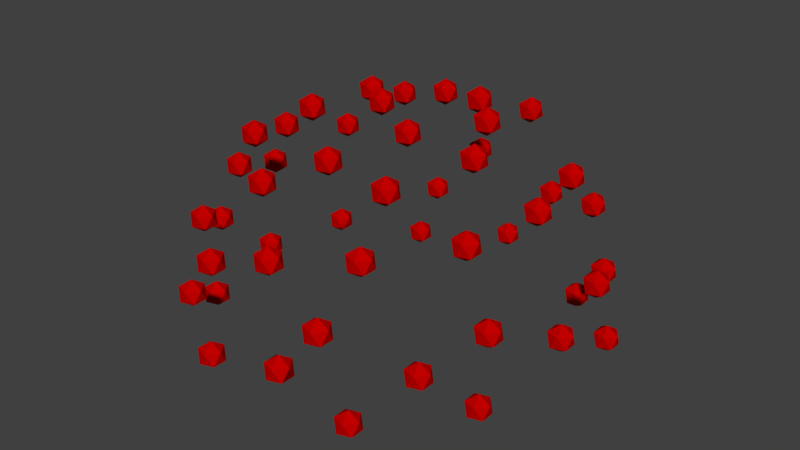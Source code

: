 # Source: ATreeNew6_fruits.blend  (saved by Blender 2.78.0; exported with 4.5.12 LTS)
import bpy
from mathutils import Matrix  # noqa: F401  (used for matrix-valued properties, if any)

bpy.ops.wm.read_factory_settings(use_empty=True)
scene = bpy.context.scene
scene.name = 'Scene'

# ---- collections
col_collection_1 = bpy.data.collections.new('Collection 1'); scene.collection.children.link(col_collection_1)

# ---- materials (node trees are filled in below, after node groups)
mat_cherry = bpy.data.materials.new('Cherry')
mat_cherry.alpha_threshold = 0.0
mat_cherry.use_transparent_shadow = False
mat_cherry.diffuse_color = (0.552, 0.0, 0.0, 1.0)
mat_cherry.roughness = 0.5
mat_cherry_001 = bpy.data.materials.new('Cherry.001')
mat_cherry_001.alpha_threshold = 0.0
mat_cherry_001.use_transparent_shadow = False
mat_cherry_001.diffuse_color = (0.552, 0.0, 0.0, 1.0)
mat_cherry_001.roughness = 0.5
mat_cherry_002 = bpy.data.materials.new('Cherry.002')
mat_cherry_002.alpha_threshold = 0.0
mat_cherry_002.use_transparent_shadow = False
mat_cherry_002.diffuse_color = (0.552, 0.0, 0.0, 1.0)
mat_cherry_002.roughness = 0.5
mat_cherry_003 = bpy.data.materials.new('Cherry.003')
mat_cherry_003.alpha_threshold = 0.0
mat_cherry_003.use_transparent_shadow = False
mat_cherry_003.diffuse_color = (0.552, 0.0, 0.0, 1.0)
mat_cherry_003.roughness = 0.5
mat_cherry_004 = bpy.data.materials.new('Cherry.004')
mat_cherry_004.alpha_threshold = 0.0
mat_cherry_004.use_transparent_shadow = False
mat_cherry_004.diffuse_color = (0.552, 0.0, 0.0, 1.0)
mat_cherry_004.roughness = 0.5
mat_cherry_005 = bpy.data.materials.new('Cherry.005')
mat_cherry_005.alpha_threshold = 0.0
mat_cherry_005.use_transparent_shadow = False
mat_cherry_005.diffuse_color = (0.552, 0.0, 0.0, 1.0)
mat_cherry_005.roughness = 0.5
mat_cherry_006 = bpy.data.materials.new('Cherry.006')
mat_cherry_006.alpha_threshold = 0.0
mat_cherry_006.use_transparent_shadow = False
mat_cherry_006.diffuse_color = (0.552, 0.0, 0.0, 1.0)
mat_cherry_006.roughness = 0.5
mat_cherry_007 = bpy.data.materials.new('Cherry.007')
mat_cherry_007.alpha_threshold = 0.0
mat_cherry_007.use_transparent_shadow = False
mat_cherry_007.diffuse_color = (0.552, 0.0, 0.0, 1.0)
mat_cherry_007.roughness = 0.5
mat_cherry_008 = bpy.data.materials.new('Cherry.008')
mat_cherry_008.alpha_threshold = 0.0
mat_cherry_008.use_transparent_shadow = False
mat_cherry_008.diffuse_color = (0.552, 0.0, 0.0, 1.0)
mat_cherry_008.roughness = 0.5
mat_cherry_009 = bpy.data.materials.new('Cherry.009')
mat_cherry_009.alpha_threshold = 0.0
mat_cherry_009.use_transparent_shadow = False
mat_cherry_009.diffuse_color = (0.552, 0.0, 0.0, 1.0)
mat_cherry_009.roughness = 0.5
mat_cherry_010 = bpy.data.materials.new('Cherry.010')
mat_cherry_010.alpha_threshold = 0.0
mat_cherry_010.use_transparent_shadow = False
mat_cherry_010.diffuse_color = (0.552, 0.0, 0.0, 1.0)
mat_cherry_010.roughness = 0.5
mat_cherry_011 = bpy.data.materials.new('Cherry.011')
mat_cherry_011.alpha_threshold = 0.0
mat_cherry_011.use_transparent_shadow = False
mat_cherry_011.diffuse_color = (0.552, 0.0, 0.0, 1.0)
mat_cherry_011.roughness = 0.5
mat_cherry_012 = bpy.data.materials.new('Cherry.012')
mat_cherry_012.alpha_threshold = 0.0
mat_cherry_012.use_transparent_shadow = False
mat_cherry_012.diffuse_color = (0.552, 0.0, 0.0, 1.0)
mat_cherry_012.roughness = 0.5
mat_cherry_013 = bpy.data.materials.new('Cherry.013')
mat_cherry_013.alpha_threshold = 0.0
mat_cherry_013.use_transparent_shadow = False
mat_cherry_013.diffuse_color = (0.552, 0.0, 0.0, 1.0)
mat_cherry_013.roughness = 0.5
mat_cherry_014 = bpy.data.materials.new('Cherry.014')
mat_cherry_014.alpha_threshold = 0.0
mat_cherry_014.use_transparent_shadow = False
mat_cherry_014.diffuse_color = (0.552, 0.0, 0.0, 1.0)
mat_cherry_014.roughness = 0.5
mat_cherry_015 = bpy.data.materials.new('Cherry.015')
mat_cherry_015.alpha_threshold = 0.0
mat_cherry_015.use_transparent_shadow = False
mat_cherry_015.diffuse_color = (0.552, 0.0, 0.0, 1.0)
mat_cherry_015.roughness = 0.5
mat_cherry_016 = bpy.data.materials.new('Cherry.016')
mat_cherry_016.alpha_threshold = 0.0
mat_cherry_016.use_transparent_shadow = False
mat_cherry_016.diffuse_color = (0.552, 0.0, 0.0, 1.0)
mat_cherry_016.roughness = 0.5
mat_cherry_017 = bpy.data.materials.new('Cherry.017')
mat_cherry_017.alpha_threshold = 0.0
mat_cherry_017.use_transparent_shadow = False
mat_cherry_017.diffuse_color = (0.552, 0.0, 0.0, 1.0)
mat_cherry_017.roughness = 0.5
mat_cherry_018 = bpy.data.materials.new('Cherry.018')
mat_cherry_018.alpha_threshold = 0.0
mat_cherry_018.use_transparent_shadow = False
mat_cherry_018.diffuse_color = (0.552, 0.0, 0.0, 1.0)
mat_cherry_018.roughness = 0.5
mat_cherry_019 = bpy.data.materials.new('Cherry.019')
mat_cherry_019.alpha_threshold = 0.0
mat_cherry_019.use_transparent_shadow = False
mat_cherry_019.diffuse_color = (0.552, 0.0, 0.0, 1.0)
mat_cherry_019.roughness = 0.5
mat_cherry_020 = bpy.data.materials.new('Cherry.020')
mat_cherry_020.alpha_threshold = 0.0
mat_cherry_020.use_transparent_shadow = False
mat_cherry_020.diffuse_color = (0.552, 0.0, 0.0, 1.0)
mat_cherry_020.roughness = 0.5
mat_cherry_021 = bpy.data.materials.new('Cherry.021')
mat_cherry_021.alpha_threshold = 0.0
mat_cherry_021.use_transparent_shadow = False
mat_cherry_021.diffuse_color = (0.552, 0.0, 0.0, 1.0)
mat_cherry_021.roughness = 0.5
mat_cherry_022 = bpy.data.materials.new('Cherry.022')
mat_cherry_022.alpha_threshold = 0.0
mat_cherry_022.use_transparent_shadow = False
mat_cherry_022.diffuse_color = (0.552, 0.0, 0.0, 1.0)
mat_cherry_022.roughness = 0.5
mat_cherry_023 = bpy.data.materials.new('Cherry.023')
mat_cherry_023.alpha_threshold = 0.0
mat_cherry_023.use_transparent_shadow = False
mat_cherry_023.diffuse_color = (0.552, 0.0, 0.0, 1.0)
mat_cherry_023.roughness = 0.5
mat_cherry_024 = bpy.data.materials.new('Cherry.024')
mat_cherry_024.alpha_threshold = 0.0
mat_cherry_024.use_transparent_shadow = False
mat_cherry_024.diffuse_color = (0.552, 0.0, 0.0, 1.0)
mat_cherry_024.roughness = 0.5
mat_cherry_025 = bpy.data.materials.new('Cherry.025')
mat_cherry_025.alpha_threshold = 0.0
mat_cherry_025.use_transparent_shadow = False
mat_cherry_025.diffuse_color = (0.552, 0.0, 0.0, 1.0)
mat_cherry_025.roughness = 0.5
mat_cherry_026 = bpy.data.materials.new('Cherry.026')
mat_cherry_026.alpha_threshold = 0.0
mat_cherry_026.use_transparent_shadow = False
mat_cherry_026.diffuse_color = (0.552, 0.0, 0.0, 1.0)
mat_cherry_026.roughness = 0.5
mat_cherry_027 = bpy.data.materials.new('Cherry.027')
mat_cherry_027.alpha_threshold = 0.0
mat_cherry_027.use_transparent_shadow = False
mat_cherry_027.diffuse_color = (0.552, 0.0, 0.0, 1.0)
mat_cherry_027.roughness = 0.5
mat_cherry_028 = bpy.data.materials.new('Cherry.028')
mat_cherry_028.alpha_threshold = 0.0
mat_cherry_028.use_transparent_shadow = False
mat_cherry_028.diffuse_color = (0.552, 0.0, 0.0, 1.0)
mat_cherry_028.roughness = 0.5
mat_cherry_029 = bpy.data.materials.new('Cherry.029')
mat_cherry_029.alpha_threshold = 0.0
mat_cherry_029.use_transparent_shadow = False
mat_cherry_029.diffuse_color = (0.552, 0.0, 0.0, 1.0)
mat_cherry_029.roughness = 0.5
mat_cherry_030 = bpy.data.materials.new('Cherry.030')
mat_cherry_030.alpha_threshold = 0.0
mat_cherry_030.use_transparent_shadow = False
mat_cherry_030.diffuse_color = (0.552, 0.0, 0.0, 1.0)
mat_cherry_030.roughness = 0.5
mat_cherry_031 = bpy.data.materials.new('Cherry.031')
mat_cherry_031.alpha_threshold = 0.0
mat_cherry_031.use_transparent_shadow = False
mat_cherry_031.diffuse_color = (0.552, 0.0, 0.0, 1.0)
mat_cherry_031.roughness = 0.5
mat_cherry_032 = bpy.data.materials.new('Cherry.032')
mat_cherry_032.alpha_threshold = 0.0
mat_cherry_032.use_transparent_shadow = False
mat_cherry_032.diffuse_color = (0.552, 0.0, 0.0, 1.0)
mat_cherry_032.roughness = 0.5
mat_cherry_033 = bpy.data.materials.new('Cherry.033')
mat_cherry_033.alpha_threshold = 0.0
mat_cherry_033.use_transparent_shadow = False
mat_cherry_033.diffuse_color = (0.552, 0.0, 0.0, 1.0)
mat_cherry_033.roughness = 0.5
mat_cherry_034 = bpy.data.materials.new('Cherry.034')
mat_cherry_034.alpha_threshold = 0.0
mat_cherry_034.use_transparent_shadow = False
mat_cherry_034.diffuse_color = (0.552, 0.0, 0.0, 1.0)
mat_cherry_034.roughness = 0.5
mat_cherry_035 = bpy.data.materials.new('Cherry.035')
mat_cherry_035.alpha_threshold = 0.0
mat_cherry_035.use_transparent_shadow = False
mat_cherry_035.diffuse_color = (0.552, 0.0, 0.0, 1.0)
mat_cherry_035.roughness = 0.5
mat_cherry_036 = bpy.data.materials.new('Cherry.036')
mat_cherry_036.alpha_threshold = 0.0
mat_cherry_036.use_transparent_shadow = False
mat_cherry_036.diffuse_color = (0.552, 0.0, 0.0, 1.0)
mat_cherry_036.roughness = 0.5
mat_cherry_037 = bpy.data.materials.new('Cherry.037')
mat_cherry_037.alpha_threshold = 0.0
mat_cherry_037.use_transparent_shadow = False
mat_cherry_037.diffuse_color = (0.552, 0.0, 0.0, 1.0)
mat_cherry_037.roughness = 0.5
mat_cherry_038 = bpy.data.materials.new('Cherry.038')
mat_cherry_038.alpha_threshold = 0.0
mat_cherry_038.use_transparent_shadow = False
mat_cherry_038.diffuse_color = (0.552, 0.0, 0.0, 1.0)
mat_cherry_038.roughness = 0.5
mat_cherry_039 = bpy.data.materials.new('Cherry.039')
mat_cherry_039.alpha_threshold = 0.0
mat_cherry_039.use_transparent_shadow = False
mat_cherry_039.diffuse_color = (0.552, 0.0, 0.0, 1.0)
mat_cherry_039.roughness = 0.5
mat_cherry_040 = bpy.data.materials.new('Cherry.040')
mat_cherry_040.alpha_threshold = 0.0
mat_cherry_040.use_transparent_shadow = False
mat_cherry_040.diffuse_color = (0.552, 0.0, 0.0, 1.0)
mat_cherry_040.roughness = 0.5
mat_cherry_041 = bpy.data.materials.new('Cherry.041')
mat_cherry_041.alpha_threshold = 0.0
mat_cherry_041.use_transparent_shadow = False
mat_cherry_041.diffuse_color = (0.552, 0.0, 0.0, 1.0)
mat_cherry_041.roughness = 0.5
mat_cherry_042 = bpy.data.materials.new('Cherry.042')
mat_cherry_042.alpha_threshold = 0.0
mat_cherry_042.use_transparent_shadow = False
mat_cherry_042.diffuse_color = (0.552, 0.0, 0.0, 1.0)
mat_cherry_042.roughness = 0.5
mat_cherry_043 = bpy.data.materials.new('Cherry.043')
mat_cherry_043.alpha_threshold = 0.0
mat_cherry_043.use_transparent_shadow = False
mat_cherry_043.diffuse_color = (0.552, 0.0, 0.0, 1.0)
mat_cherry_043.roughness = 0.5
mat_cherry_044 = bpy.data.materials.new('Cherry.044')
mat_cherry_044.alpha_threshold = 0.0
mat_cherry_044.use_transparent_shadow = False
mat_cherry_044.diffuse_color = (0.552, 0.0, 0.0, 1.0)
mat_cherry_044.roughness = 0.5
mat_cherry_045 = bpy.data.materials.new('Cherry.045')
mat_cherry_045.alpha_threshold = 0.0
mat_cherry_045.use_transparent_shadow = False
mat_cherry_045.diffuse_color = (0.552, 0.0, 0.0, 1.0)
mat_cherry_045.roughness = 0.5
mat_cherry_046 = bpy.data.materials.new('Cherry.046')
mat_cherry_046.alpha_threshold = 0.0
mat_cherry_046.use_transparent_shadow = False
mat_cherry_046.diffuse_color = (0.552, 0.0, 0.0, 1.0)
mat_cherry_046.roughness = 0.5
mat_cherry_047 = bpy.data.materials.new('Cherry.047')
mat_cherry_047.alpha_threshold = 0.0
mat_cherry_047.use_transparent_shadow = False
mat_cherry_047.diffuse_color = (0.552, 0.0, 0.0, 1.0)
mat_cherry_047.roughness = 0.5
mat_cherry_048 = bpy.data.materials.new('Cherry.048')
mat_cherry_048.alpha_threshold = 0.0
mat_cherry_048.use_transparent_shadow = False
mat_cherry_048.diffuse_color = (0.552, 0.0, 0.0, 1.0)
mat_cherry_048.roughness = 0.5

# ---- material node trees

# ---- world
world_world = bpy.data.worlds.new('World'); scene.world = world_world
world_world.color = (0.05088, 0.05088, 0.05088)
world_world.use_sun_shadow = False
world_world.sun_shadow_jitter_overblur = 0.0
world_world.cycles.sampling_method = 'MANUAL'

# ---- meshes
me_icosphere = bpy.data.meshes.new('Icosphere')
me_icosphere.from_pydata([(0.0, 0.0, -1.0), (0.7236, -0.5257, -0.4472), (-0.2764, -0.8506, -0.4472), (-0.8944, 0.0, -0.4472), (-0.2764, 0.8506, -0.4472), (0.7236, 0.5257, -0.4472), (0.2764, -0.8506, 0.4472), (-0.7236, -0.5257, 0.4472), (-0.7236, 0.5257, 0.4472), (0.2764, 0.8506, 0.4472), (0.8944, 0.0, 0.4472), (0.0, 0.0, 1.0)], [], [(0, 1, 2), (1, 0, 5), (0, 2, 3), (0, 3, 4), (0, 4, 5), (1, 5, 10), (2, 1, 6), (3, 2, 7), (4, 3, 8), (5, 4, 9), (1, 10, 6), (2, 6, 7), (3, 7, 8), (4, 8, 9), (5, 9, 10), (6, 10, 11), (7, 6, 11), (8, 7, 11), (9, 8, 11), (10, 9, 11)])
me_icosphere.materials.append(mat_cherry)
me_icosphere.use_remesh_preserve_volume = False
me_icosphere.use_remesh_preserve_attributes = False
me_icosphere.use_mirror_vertex_groups = False
me_icosphere.update()
me_icosphere_002 = bpy.data.meshes.new('Icosphere.002')
me_icosphere_002.from_pydata([(0.0, 0.0, -1.0), (0.7236, -0.5257, -0.4472), (-0.2764, -0.8506, -0.4472), (-0.8944, 0.0, -0.4472), (-0.2764, 0.8506, -0.4472), (0.7236, 0.5257, -0.4472), (0.2764, -0.8506, 0.4472), (-0.7236, -0.5257, 0.4472), (-0.7236, 0.5257, 0.4472), (0.2764, 0.8506, 0.4472), (0.8944, 0.0, 0.4472), (0.0, 0.0, 1.0)], [], [(0, 1, 2), (1, 0, 5), (0, 2, 3), (0, 3, 4), (0, 4, 5), (1, 5, 10), (2, 1, 6), (3, 2, 7), (4, 3, 8), (5, 4, 9), (1, 10, 6), (2, 6, 7), (3, 7, 8), (4, 8, 9), (5, 9, 10), (6, 10, 11), (7, 6, 11), (8, 7, 11), (9, 8, 11), (10, 9, 11)])
me_icosphere_002.materials.append(mat_cherry_001)
me_icosphere_002.use_remesh_preserve_volume = False
me_icosphere_002.use_remesh_preserve_attributes = False
me_icosphere_002.use_mirror_vertex_groups = False
me_icosphere_002.update()
me_icosphere_003 = bpy.data.meshes.new('Icosphere.003')
me_icosphere_003.from_pydata([(0.0, 0.0, -1.0), (0.7236, -0.5257, -0.4472), (-0.2764, -0.8506, -0.4472), (-0.8944, 0.0, -0.4472), (-0.2764, 0.8506, -0.4472), (0.7236, 0.5257, -0.4472), (0.2764, -0.8506, 0.4472), (-0.7236, -0.5257, 0.4472), (-0.7236, 0.5257, 0.4472), (0.2764, 0.8506, 0.4472), (0.8944, 0.0, 0.4472), (0.0, 0.0, 1.0)], [], [(0, 1, 2), (1, 0, 5), (0, 2, 3), (0, 3, 4), (0, 4, 5), (1, 5, 10), (2, 1, 6), (3, 2, 7), (4, 3, 8), (5, 4, 9), (1, 10, 6), (2, 6, 7), (3, 7, 8), (4, 8, 9), (5, 9, 10), (6, 10, 11), (7, 6, 11), (8, 7, 11), (9, 8, 11), (10, 9, 11)])
me_icosphere_003.materials.append(mat_cherry_002)
me_icosphere_003.use_remesh_preserve_volume = False
me_icosphere_003.use_remesh_preserve_attributes = False
me_icosphere_003.use_mirror_vertex_groups = False
me_icosphere_003.update()
me_icosphere_004 = bpy.data.meshes.new('Icosphere.004')
me_icosphere_004.from_pydata([(0.0, 0.0, -1.0), (0.7236, -0.5257, -0.4472), (-0.2764, -0.8506, -0.4472), (-0.8944, 0.0, -0.4472), (-0.2764, 0.8506, -0.4472), (0.7236, 0.5257, -0.4472), (0.2764, -0.8506, 0.4472), (-0.7236, -0.5257, 0.4472), (-0.7236, 0.5257, 0.4472), (0.2764, 0.8506, 0.4472), (0.8944, 0.0, 0.4472), (0.0, 0.0, 1.0)], [], [(0, 1, 2), (1, 0, 5), (0, 2, 3), (0, 3, 4), (0, 4, 5), (1, 5, 10), (2, 1, 6), (3, 2, 7), (4, 3, 8), (5, 4, 9), (1, 10, 6), (2, 6, 7), (3, 7, 8), (4, 8, 9), (5, 9, 10), (6, 10, 11), (7, 6, 11), (8, 7, 11), (9, 8, 11), (10, 9, 11)])
me_icosphere_004.materials.append(mat_cherry_003)
me_icosphere_004.use_remesh_preserve_volume = False
me_icosphere_004.use_remesh_preserve_attributes = False
me_icosphere_004.use_mirror_vertex_groups = False
me_icosphere_004.update()
me_icosphere_005 = bpy.data.meshes.new('Icosphere.005')
me_icosphere_005.from_pydata([(0.0, 0.0, -1.0), (0.7236, -0.5257, -0.4472), (-0.2764, -0.8506, -0.4472), (-0.8944, 0.0, -0.4472), (-0.2764, 0.8506, -0.4472), (0.7236, 0.5257, -0.4472), (0.2764, -0.8506, 0.4472), (-0.7236, -0.5257, 0.4472), (-0.7236, 0.5257, 0.4472), (0.2764, 0.8506, 0.4472), (0.8944, 0.0, 0.4472), (0.0, 0.0, 1.0)], [], [(0, 1, 2), (1, 0, 5), (0, 2, 3), (0, 3, 4), (0, 4, 5), (1, 5, 10), (2, 1, 6), (3, 2, 7), (4, 3, 8), (5, 4, 9), (1, 10, 6), (2, 6, 7), (3, 7, 8), (4, 8, 9), (5, 9, 10), (6, 10, 11), (7, 6, 11), (8, 7, 11), (9, 8, 11), (10, 9, 11)])
me_icosphere_005.materials.append(mat_cherry_004)
me_icosphere_005.use_remesh_preserve_volume = False
me_icosphere_005.use_remesh_preserve_attributes = False
me_icosphere_005.use_mirror_vertex_groups = False
me_icosphere_005.update()
me_icosphere_006 = bpy.data.meshes.new('Icosphere.006')
me_icosphere_006.from_pydata([(0.0, 0.0, -1.0), (0.7236, -0.5257, -0.4472), (-0.2764, -0.8506, -0.4472), (-0.8944, 0.0, -0.4472), (-0.2764, 0.8506, -0.4472), (0.7236, 0.5257, -0.4472), (0.2764, -0.8506, 0.4472), (-0.7236, -0.5257, 0.4472), (-0.7236, 0.5257, 0.4472), (0.2764, 0.8506, 0.4472), (0.8944, 0.0, 0.4472), (0.0, 0.0, 1.0)], [], [(0, 1, 2), (1, 0, 5), (0, 2, 3), (0, 3, 4), (0, 4, 5), (1, 5, 10), (2, 1, 6), (3, 2, 7), (4, 3, 8), (5, 4, 9), (1, 10, 6), (2, 6, 7), (3, 7, 8), (4, 8, 9), (5, 9, 10), (6, 10, 11), (7, 6, 11), (8, 7, 11), (9, 8, 11), (10, 9, 11)])
me_icosphere_006.materials.append(mat_cherry_005)
me_icosphere_006.use_remesh_preserve_volume = False
me_icosphere_006.use_remesh_preserve_attributes = False
me_icosphere_006.use_mirror_vertex_groups = False
me_icosphere_006.update()
me_icosphere_007 = bpy.data.meshes.new('Icosphere.007')
me_icosphere_007.from_pydata([(0.0, 0.0, -1.0), (0.7236, -0.5257, -0.4472), (-0.2764, -0.8506, -0.4472), (-0.8944, 0.0, -0.4472), (-0.2764, 0.8506, -0.4472), (0.7236, 0.5257, -0.4472), (0.2764, -0.8506, 0.4472), (-0.7236, -0.5257, 0.4472), (-0.7236, 0.5257, 0.4472), (0.2764, 0.8506, 0.4472), (0.8944, 0.0, 0.4472), (0.0, 0.0, 1.0)], [], [(0, 1, 2), (1, 0, 5), (0, 2, 3), (0, 3, 4), (0, 4, 5), (1, 5, 10), (2, 1, 6), (3, 2, 7), (4, 3, 8), (5, 4, 9), (1, 10, 6), (2, 6, 7), (3, 7, 8), (4, 8, 9), (5, 9, 10), (6, 10, 11), (7, 6, 11), (8, 7, 11), (9, 8, 11), (10, 9, 11)])
me_icosphere_007.materials.append(mat_cherry_006)
me_icosphere_007.use_remesh_preserve_volume = False
me_icosphere_007.use_remesh_preserve_attributes = False
me_icosphere_007.use_mirror_vertex_groups = False
me_icosphere_007.update()
me_icosphere_008 = bpy.data.meshes.new('Icosphere.008')
me_icosphere_008.from_pydata([(0.0, 0.0, -1.0), (0.7236, -0.5257, -0.4472), (-0.2764, -0.8506, -0.4472), (-0.8944, 0.0, -0.4472), (-0.2764, 0.8506, -0.4472), (0.7236, 0.5257, -0.4472), (0.2764, -0.8506, 0.4472), (-0.7236, -0.5257, 0.4472), (-0.7236, 0.5257, 0.4472), (0.2764, 0.8506, 0.4472), (0.8944, 0.0, 0.4472), (0.0, 0.0, 1.0)], [], [(0, 1, 2), (1, 0, 5), (0, 2, 3), (0, 3, 4), (0, 4, 5), (1, 5, 10), (2, 1, 6), (3, 2, 7), (4, 3, 8), (5, 4, 9), (1, 10, 6), (2, 6, 7), (3, 7, 8), (4, 8, 9), (5, 9, 10), (6, 10, 11), (7, 6, 11), (8, 7, 11), (9, 8, 11), (10, 9, 11)])
me_icosphere_008.materials.append(mat_cherry_007)
me_icosphere_008.use_remesh_preserve_volume = False
me_icosphere_008.use_remesh_preserve_attributes = False
me_icosphere_008.use_mirror_vertex_groups = False
me_icosphere_008.update()
me_icosphere_009 = bpy.data.meshes.new('Icosphere.009')
me_icosphere_009.from_pydata([(0.0, 0.0, -1.0), (0.7236, -0.5257, -0.4472), (-0.2764, -0.8506, -0.4472), (-0.8944, 0.0, -0.4472), (-0.2764, 0.8506, -0.4472), (0.7236, 0.5257, -0.4472), (0.2764, -0.8506, 0.4472), (-0.7236, -0.5257, 0.4472), (-0.7236, 0.5257, 0.4472), (0.2764, 0.8506, 0.4472), (0.8944, 0.0, 0.4472), (0.0, 0.0, 1.0)], [], [(0, 1, 2), (1, 0, 5), (0, 2, 3), (0, 3, 4), (0, 4, 5), (1, 5, 10), (2, 1, 6), (3, 2, 7), (4, 3, 8), (5, 4, 9), (1, 10, 6), (2, 6, 7), (3, 7, 8), (4, 8, 9), (5, 9, 10), (6, 10, 11), (7, 6, 11), (8, 7, 11), (9, 8, 11), (10, 9, 11)])
me_icosphere_009.materials.append(mat_cherry_008)
me_icosphere_009.use_remesh_preserve_volume = False
me_icosphere_009.use_remesh_preserve_attributes = False
me_icosphere_009.use_mirror_vertex_groups = False
me_icosphere_009.update()
me_icosphere_010 = bpy.data.meshes.new('Icosphere.010')
me_icosphere_010.from_pydata([(0.0, 0.0, -1.0), (0.7236, -0.5257, -0.4472), (-0.2764, -0.8506, -0.4472), (-0.8944, 0.0, -0.4472), (-0.2764, 0.8506, -0.4472), (0.7236, 0.5257, -0.4472), (0.2764, -0.8506, 0.4472), (-0.7236, -0.5257, 0.4472), (-0.7236, 0.5257, 0.4472), (0.2764, 0.8506, 0.4472), (0.8944, 0.0, 0.4472), (0.0, 0.0, 1.0)], [], [(0, 1, 2), (1, 0, 5), (0, 2, 3), (0, 3, 4), (0, 4, 5), (1, 5, 10), (2, 1, 6), (3, 2, 7), (4, 3, 8), (5, 4, 9), (1, 10, 6), (2, 6, 7), (3, 7, 8), (4, 8, 9), (5, 9, 10), (6, 10, 11), (7, 6, 11), (8, 7, 11), (9, 8, 11), (10, 9, 11)])
me_icosphere_010.materials.append(mat_cherry_009)
me_icosphere_010.use_remesh_preserve_volume = False
me_icosphere_010.use_remesh_preserve_attributes = False
me_icosphere_010.use_mirror_vertex_groups = False
me_icosphere_010.update()
me_icosphere_011 = bpy.data.meshes.new('Icosphere.011')
me_icosphere_011.from_pydata([(0.0, 0.0, -1.0), (0.7236, -0.5257, -0.4472), (-0.2764, -0.8506, -0.4472), (-0.8944, 0.0, -0.4472), (-0.2764, 0.8506, -0.4472), (0.7236, 0.5257, -0.4472), (0.2764, -0.8506, 0.4472), (-0.7236, -0.5257, 0.4472), (-0.7236, 0.5257, 0.4472), (0.2764, 0.8506, 0.4472), (0.8944, 0.0, 0.4472), (0.0, 0.0, 1.0)], [], [(0, 1, 2), (1, 0, 5), (0, 2, 3), (0, 3, 4), (0, 4, 5), (1, 5, 10), (2, 1, 6), (3, 2, 7), (4, 3, 8), (5, 4, 9), (1, 10, 6), (2, 6, 7), (3, 7, 8), (4, 8, 9), (5, 9, 10), (6, 10, 11), (7, 6, 11), (8, 7, 11), (9, 8, 11), (10, 9, 11)])
me_icosphere_011.materials.append(mat_cherry_010)
me_icosphere_011.use_remesh_preserve_volume = False
me_icosphere_011.use_remesh_preserve_attributes = False
me_icosphere_011.use_mirror_vertex_groups = False
me_icosphere_011.update()
me_icosphere_012 = bpy.data.meshes.new('Icosphere.012')
me_icosphere_012.from_pydata([(0.0, 0.0, -1.0), (0.7236, -0.5257, -0.4472), (-0.2764, -0.8506, -0.4472), (-0.8944, 0.0, -0.4472), (-0.2764, 0.8506, -0.4472), (0.7236, 0.5257, -0.4472), (0.2764, -0.8506, 0.4472), (-0.7236, -0.5257, 0.4472), (-0.7236, 0.5257, 0.4472), (0.2764, 0.8506, 0.4472), (0.8944, 0.0, 0.4472), (0.0, 0.0, 1.0)], [], [(0, 1, 2), (1, 0, 5), (0, 2, 3), (0, 3, 4), (0, 4, 5), (1, 5, 10), (2, 1, 6), (3, 2, 7), (4, 3, 8), (5, 4, 9), (1, 10, 6), (2, 6, 7), (3, 7, 8), (4, 8, 9), (5, 9, 10), (6, 10, 11), (7, 6, 11), (8, 7, 11), (9, 8, 11), (10, 9, 11)])
me_icosphere_012.materials.append(mat_cherry_011)
me_icosphere_012.use_remesh_preserve_volume = False
me_icosphere_012.use_remesh_preserve_attributes = False
me_icosphere_012.use_mirror_vertex_groups = False
me_icosphere_012.update()
me_icosphere_013 = bpy.data.meshes.new('Icosphere.013')
me_icosphere_013.from_pydata([(0.0, 0.0, -1.0), (0.7236, -0.5257, -0.4472), (-0.2764, -0.8506, -0.4472), (-0.8944, 0.0, -0.4472), (-0.2764, 0.8506, -0.4472), (0.7236, 0.5257, -0.4472), (0.2764, -0.8506, 0.4472), (-0.7236, -0.5257, 0.4472), (-0.7236, 0.5257, 0.4472), (0.2764, 0.8506, 0.4472), (0.8944, 0.0, 0.4472), (0.0, 0.0, 1.0)], [], [(0, 1, 2), (1, 0, 5), (0, 2, 3), (0, 3, 4), (0, 4, 5), (1, 5, 10), (2, 1, 6), (3, 2, 7), (4, 3, 8), (5, 4, 9), (1, 10, 6), (2, 6, 7), (3, 7, 8), (4, 8, 9), (5, 9, 10), (6, 10, 11), (7, 6, 11), (8, 7, 11), (9, 8, 11), (10, 9, 11)])
me_icosphere_013.materials.append(mat_cherry_012)
me_icosphere_013.use_remesh_preserve_volume = False
me_icosphere_013.use_remesh_preserve_attributes = False
me_icosphere_013.use_mirror_vertex_groups = False
me_icosphere_013.update()
me_icosphere_014 = bpy.data.meshes.new('Icosphere.014')
me_icosphere_014.from_pydata([(0.0, 0.0, -1.0), (0.7236, -0.5257, -0.4472), (-0.2764, -0.8506, -0.4472), (-0.8944, 0.0, -0.4472), (-0.2764, 0.8506, -0.4472), (0.7236, 0.5257, -0.4472), (0.2764, -0.8506, 0.4472), (-0.7236, -0.5257, 0.4472), (-0.7236, 0.5257, 0.4472), (0.2764, 0.8506, 0.4472), (0.8944, 0.0, 0.4472), (0.0, 0.0, 1.0)], [], [(0, 1, 2), (1, 0, 5), (0, 2, 3), (0, 3, 4), (0, 4, 5), (1, 5, 10), (2, 1, 6), (3, 2, 7), (4, 3, 8), (5, 4, 9), (1, 10, 6), (2, 6, 7), (3, 7, 8), (4, 8, 9), (5, 9, 10), (6, 10, 11), (7, 6, 11), (8, 7, 11), (9, 8, 11), (10, 9, 11)])
me_icosphere_014.materials.append(mat_cherry_013)
me_icosphere_014.use_remesh_preserve_volume = False
me_icosphere_014.use_remesh_preserve_attributes = False
me_icosphere_014.use_mirror_vertex_groups = False
me_icosphere_014.update()
me_icosphere_015 = bpy.data.meshes.new('Icosphere.015')
me_icosphere_015.from_pydata([(0.0, 0.0, -1.0), (0.7236, -0.5257, -0.4472), (-0.2764, -0.8506, -0.4472), (-0.8944, 0.0, -0.4472), (-0.2764, 0.8506, -0.4472), (0.7236, 0.5257, -0.4472), (0.2764, -0.8506, 0.4472), (-0.7236, -0.5257, 0.4472), (-0.7236, 0.5257, 0.4472), (0.2764, 0.8506, 0.4472), (0.8944, 0.0, 0.4472), (0.0, 0.0, 1.0)], [], [(0, 1, 2), (1, 0, 5), (0, 2, 3), (0, 3, 4), (0, 4, 5), (1, 5, 10), (2, 1, 6), (3, 2, 7), (4, 3, 8), (5, 4, 9), (1, 10, 6), (2, 6, 7), (3, 7, 8), (4, 8, 9), (5, 9, 10), (6, 10, 11), (7, 6, 11), (8, 7, 11), (9, 8, 11), (10, 9, 11)])
me_icosphere_015.materials.append(mat_cherry_014)
me_icosphere_015.use_remesh_preserve_volume = False
me_icosphere_015.use_remesh_preserve_attributes = False
me_icosphere_015.use_mirror_vertex_groups = False
me_icosphere_015.update()
me_icosphere_016 = bpy.data.meshes.new('Icosphere.016')
me_icosphere_016.from_pydata([(0.0, 0.0, -1.0), (0.7236, -0.5257, -0.4472), (-0.2764, -0.8506, -0.4472), (-0.8944, 0.0, -0.4472), (-0.2764, 0.8506, -0.4472), (0.7236, 0.5257, -0.4472), (0.2764, -0.8506, 0.4472), (-0.7236, -0.5257, 0.4472), (-0.7236, 0.5257, 0.4472), (0.2764, 0.8506, 0.4472), (0.8944, 0.0, 0.4472), (0.0, 0.0, 1.0)], [], [(0, 1, 2), (1, 0, 5), (0, 2, 3), (0, 3, 4), (0, 4, 5), (1, 5, 10), (2, 1, 6), (3, 2, 7), (4, 3, 8), (5, 4, 9), (1, 10, 6), (2, 6, 7), (3, 7, 8), (4, 8, 9), (5, 9, 10), (6, 10, 11), (7, 6, 11), (8, 7, 11), (9, 8, 11), (10, 9, 11)])
me_icosphere_016.materials.append(mat_cherry_015)
me_icosphere_016.use_remesh_preserve_volume = False
me_icosphere_016.use_remesh_preserve_attributes = False
me_icosphere_016.use_mirror_vertex_groups = False
me_icosphere_016.update()
me_icosphere_017 = bpy.data.meshes.new('Icosphere.017')
me_icosphere_017.from_pydata([(0.0, 0.0, -1.0), (0.7236, -0.5257, -0.4472), (-0.2764, -0.8506, -0.4472), (-0.8944, 0.0, -0.4472), (-0.2764, 0.8506, -0.4472), (0.7236, 0.5257, -0.4472), (0.2764, -0.8506, 0.4472), (-0.7236, -0.5257, 0.4472), (-0.7236, 0.5257, 0.4472), (0.2764, 0.8506, 0.4472), (0.8944, 0.0, 0.4472), (0.0, 0.0, 1.0)], [], [(0, 1, 2), (1, 0, 5), (0, 2, 3), (0, 3, 4), (0, 4, 5), (1, 5, 10), (2, 1, 6), (3, 2, 7), (4, 3, 8), (5, 4, 9), (1, 10, 6), (2, 6, 7), (3, 7, 8), (4, 8, 9), (5, 9, 10), (6, 10, 11), (7, 6, 11), (8, 7, 11), (9, 8, 11), (10, 9, 11)])
me_icosphere_017.materials.append(mat_cherry_016)
me_icosphere_017.use_remesh_preserve_volume = False
me_icosphere_017.use_remesh_preserve_attributes = False
me_icosphere_017.use_mirror_vertex_groups = False
me_icosphere_017.update()
me_icosphere_018 = bpy.data.meshes.new('Icosphere.018')
me_icosphere_018.from_pydata([(0.0, 0.0, -1.0), (0.7236, -0.5257, -0.4472), (-0.2764, -0.8506, -0.4472), (-0.8944, 0.0, -0.4472), (-0.2764, 0.8506, -0.4472), (0.7236, 0.5257, -0.4472), (0.2764, -0.8506, 0.4472), (-0.7236, -0.5257, 0.4472), (-0.7236, 0.5257, 0.4472), (0.2764, 0.8506, 0.4472), (0.8944, 0.0, 0.4472), (0.0, 0.0, 1.0)], [], [(0, 1, 2), (1, 0, 5), (0, 2, 3), (0, 3, 4), (0, 4, 5), (1, 5, 10), (2, 1, 6), (3, 2, 7), (4, 3, 8), (5, 4, 9), (1, 10, 6), (2, 6, 7), (3, 7, 8), (4, 8, 9), (5, 9, 10), (6, 10, 11), (7, 6, 11), (8, 7, 11), (9, 8, 11), (10, 9, 11)])
me_icosphere_018.materials.append(mat_cherry_017)
me_icosphere_018.use_remesh_preserve_volume = False
me_icosphere_018.use_remesh_preserve_attributes = False
me_icosphere_018.use_mirror_vertex_groups = False
me_icosphere_018.update()
me_icosphere_019 = bpy.data.meshes.new('Icosphere.019')
me_icosphere_019.from_pydata([(0.0, 0.0, -1.0), (0.7236, -0.5257, -0.4472), (-0.2764, -0.8506, -0.4472), (-0.8944, 0.0, -0.4472), (-0.2764, 0.8506, -0.4472), (0.7236, 0.5257, -0.4472), (0.2764, -0.8506, 0.4472), (-0.7236, -0.5257, 0.4472), (-0.7236, 0.5257, 0.4472), (0.2764, 0.8506, 0.4472), (0.8944, 0.0, 0.4472), (0.0, 0.0, 1.0)], [], [(0, 1, 2), (1, 0, 5), (0, 2, 3), (0, 3, 4), (0, 4, 5), (1, 5, 10), (2, 1, 6), (3, 2, 7), (4, 3, 8), (5, 4, 9), (1, 10, 6), (2, 6, 7), (3, 7, 8), (4, 8, 9), (5, 9, 10), (6, 10, 11), (7, 6, 11), (8, 7, 11), (9, 8, 11), (10, 9, 11)])
me_icosphere_019.materials.append(mat_cherry_018)
me_icosphere_019.use_remesh_preserve_volume = False
me_icosphere_019.use_remesh_preserve_attributes = False
me_icosphere_019.use_mirror_vertex_groups = False
me_icosphere_019.update()
me_icosphere_020 = bpy.data.meshes.new('Icosphere.020')
me_icosphere_020.from_pydata([(0.0, 0.0, -1.0), (0.7236, -0.5257, -0.4472), (-0.2764, -0.8506, -0.4472), (-0.8944, 0.0, -0.4472), (-0.2764, 0.8506, -0.4472), (0.7236, 0.5257, -0.4472), (0.2764, -0.8506, 0.4472), (-0.7236, -0.5257, 0.4472), (-0.7236, 0.5257, 0.4472), (0.2764, 0.8506, 0.4472), (0.8944, 0.0, 0.4472), (0.0, 0.0, 1.0)], [], [(0, 1, 2), (1, 0, 5), (0, 2, 3), (0, 3, 4), (0, 4, 5), (1, 5, 10), (2, 1, 6), (3, 2, 7), (4, 3, 8), (5, 4, 9), (1, 10, 6), (2, 6, 7), (3, 7, 8), (4, 8, 9), (5, 9, 10), (6, 10, 11), (7, 6, 11), (8, 7, 11), (9, 8, 11), (10, 9, 11)])
me_icosphere_020.materials.append(mat_cherry_019)
me_icosphere_020.use_remesh_preserve_volume = False
me_icosphere_020.use_remesh_preserve_attributes = False
me_icosphere_020.use_mirror_vertex_groups = False
me_icosphere_020.update()
me_icosphere_021 = bpy.data.meshes.new('Icosphere.021')
me_icosphere_021.from_pydata([(0.0, 0.0, -1.0), (0.7236, -0.5257, -0.4472), (-0.2764, -0.8506, -0.4472), (-0.8944, 0.0, -0.4472), (-0.2764, 0.8506, -0.4472), (0.7236, 0.5257, -0.4472), (0.2764, -0.8506, 0.4472), (-0.7236, -0.5257, 0.4472), (-0.7236, 0.5257, 0.4472), (0.2764, 0.8506, 0.4472), (0.8944, 0.0, 0.4472), (0.0, 0.0, 1.0)], [], [(0, 1, 2), (1, 0, 5), (0, 2, 3), (0, 3, 4), (0, 4, 5), (1, 5, 10), (2, 1, 6), (3, 2, 7), (4, 3, 8), (5, 4, 9), (1, 10, 6), (2, 6, 7), (3, 7, 8), (4, 8, 9), (5, 9, 10), (6, 10, 11), (7, 6, 11), (8, 7, 11), (9, 8, 11), (10, 9, 11)])
me_icosphere_021.materials.append(mat_cherry_020)
me_icosphere_021.use_remesh_preserve_volume = False
me_icosphere_021.use_remesh_preserve_attributes = False
me_icosphere_021.use_mirror_vertex_groups = False
me_icosphere_021.update()
me_icosphere_022 = bpy.data.meshes.new('Icosphere.022')
me_icosphere_022.from_pydata([(0.0, 0.0, -1.0), (0.7236, -0.5257, -0.4472), (-0.2764, -0.8506, -0.4472), (-0.8944, 0.0, -0.4472), (-0.2764, 0.8506, -0.4472), (0.7236, 0.5257, -0.4472), (0.2764, -0.8506, 0.4472), (-0.7236, -0.5257, 0.4472), (-0.7236, 0.5257, 0.4472), (0.2764, 0.8506, 0.4472), (0.8944, 0.0, 0.4472), (0.0, 0.0, 1.0)], [], [(0, 1, 2), (1, 0, 5), (0, 2, 3), (0, 3, 4), (0, 4, 5), (1, 5, 10), (2, 1, 6), (3, 2, 7), (4, 3, 8), (5, 4, 9), (1, 10, 6), (2, 6, 7), (3, 7, 8), (4, 8, 9), (5, 9, 10), (6, 10, 11), (7, 6, 11), (8, 7, 11), (9, 8, 11), (10, 9, 11)])
me_icosphere_022.materials.append(mat_cherry_021)
me_icosphere_022.use_remesh_preserve_volume = False
me_icosphere_022.use_remesh_preserve_attributes = False
me_icosphere_022.use_mirror_vertex_groups = False
me_icosphere_022.update()
me_icosphere_023 = bpy.data.meshes.new('Icosphere.023')
me_icosphere_023.from_pydata([(0.0, 0.0, -1.0), (0.7236, -0.5257, -0.4472), (-0.2764, -0.8506, -0.4472), (-0.8944, 0.0, -0.4472), (-0.2764, 0.8506, -0.4472), (0.7236, 0.5257, -0.4472), (0.2764, -0.8506, 0.4472), (-0.7236, -0.5257, 0.4472), (-0.7236, 0.5257, 0.4472), (0.2764, 0.8506, 0.4472), (0.8944, 0.0, 0.4472), (0.0, 0.0, 1.0)], [], [(0, 1, 2), (1, 0, 5), (0, 2, 3), (0, 3, 4), (0, 4, 5), (1, 5, 10), (2, 1, 6), (3, 2, 7), (4, 3, 8), (5, 4, 9), (1, 10, 6), (2, 6, 7), (3, 7, 8), (4, 8, 9), (5, 9, 10), (6, 10, 11), (7, 6, 11), (8, 7, 11), (9, 8, 11), (10, 9, 11)])
me_icosphere_023.materials.append(mat_cherry_022)
me_icosphere_023.use_remesh_preserve_volume = False
me_icosphere_023.use_remesh_preserve_attributes = False
me_icosphere_023.use_mirror_vertex_groups = False
me_icosphere_023.update()
me_icosphere_024 = bpy.data.meshes.new('Icosphere.024')
me_icosphere_024.from_pydata([(0.0, 0.0, -1.0), (0.7236, -0.5257, -0.4472), (-0.2764, -0.8506, -0.4472), (-0.8944, 0.0, -0.4472), (-0.2764, 0.8506, -0.4472), (0.7236, 0.5257, -0.4472), (0.2764, -0.8506, 0.4472), (-0.7236, -0.5257, 0.4472), (-0.7236, 0.5257, 0.4472), (0.2764, 0.8506, 0.4472), (0.8944, 0.0, 0.4472), (0.0, 0.0, 1.0)], [], [(0, 1, 2), (1, 0, 5), (0, 2, 3), (0, 3, 4), (0, 4, 5), (1, 5, 10), (2, 1, 6), (3, 2, 7), (4, 3, 8), (5, 4, 9), (1, 10, 6), (2, 6, 7), (3, 7, 8), (4, 8, 9), (5, 9, 10), (6, 10, 11), (7, 6, 11), (8, 7, 11), (9, 8, 11), (10, 9, 11)])
me_icosphere_024.materials.append(mat_cherry_023)
me_icosphere_024.use_remesh_preserve_volume = False
me_icosphere_024.use_remesh_preserve_attributes = False
me_icosphere_024.use_mirror_vertex_groups = False
me_icosphere_024.update()
me_icosphere_025 = bpy.data.meshes.new('Icosphere.025')
me_icosphere_025.from_pydata([(0.0, 0.0, -1.0), (0.7236, -0.5257, -0.4472), (-0.2764, -0.8506, -0.4472), (-0.8944, 0.0, -0.4472), (-0.2764, 0.8506, -0.4472), (0.7236, 0.5257, -0.4472), (0.2764, -0.8506, 0.4472), (-0.7236, -0.5257, 0.4472), (-0.7236, 0.5257, 0.4472), (0.2764, 0.8506, 0.4472), (0.8944, 0.0, 0.4472), (0.0, 0.0, 1.0)], [], [(0, 1, 2), (1, 0, 5), (0, 2, 3), (0, 3, 4), (0, 4, 5), (1, 5, 10), (2, 1, 6), (3, 2, 7), (4, 3, 8), (5, 4, 9), (1, 10, 6), (2, 6, 7), (3, 7, 8), (4, 8, 9), (5, 9, 10), (6, 10, 11), (7, 6, 11), (8, 7, 11), (9, 8, 11), (10, 9, 11)])
me_icosphere_025.materials.append(mat_cherry_024)
me_icosphere_025.use_remesh_preserve_volume = False
me_icosphere_025.use_remesh_preserve_attributes = False
me_icosphere_025.use_mirror_vertex_groups = False
me_icosphere_025.update()
me_icosphere_026 = bpy.data.meshes.new('Icosphere.026')
me_icosphere_026.from_pydata([(0.0, 0.0, -1.0), (0.7236, -0.5257, -0.4472), (-0.2764, -0.8506, -0.4472), (-0.8944, 0.0, -0.4472), (-0.2764, 0.8506, -0.4472), (0.7236, 0.5257, -0.4472), (0.2764, -0.8506, 0.4472), (-0.7236, -0.5257, 0.4472), (-0.7236, 0.5257, 0.4472), (0.2764, 0.8506, 0.4472), (0.8944, 0.0, 0.4472), (0.0, 0.0, 1.0)], [], [(0, 1, 2), (1, 0, 5), (0, 2, 3), (0, 3, 4), (0, 4, 5), (1, 5, 10), (2, 1, 6), (3, 2, 7), (4, 3, 8), (5, 4, 9), (1, 10, 6), (2, 6, 7), (3, 7, 8), (4, 8, 9), (5, 9, 10), (6, 10, 11), (7, 6, 11), (8, 7, 11), (9, 8, 11), (10, 9, 11)])
me_icosphere_026.materials.append(mat_cherry_025)
me_icosphere_026.use_remesh_preserve_volume = False
me_icosphere_026.use_remesh_preserve_attributes = False
me_icosphere_026.use_mirror_vertex_groups = False
me_icosphere_026.update()
me_icosphere_027 = bpy.data.meshes.new('Icosphere.027')
me_icosphere_027.from_pydata([(0.0, 0.0, -1.0), (0.7236, -0.5257, -0.4472), (-0.2764, -0.8506, -0.4472), (-0.8944, 0.0, -0.4472), (-0.2764, 0.8506, -0.4472), (0.7236, 0.5257, -0.4472), (0.2764, -0.8506, 0.4472), (-0.7236, -0.5257, 0.4472), (-0.7236, 0.5257, 0.4472), (0.2764, 0.8506, 0.4472), (0.8944, 0.0, 0.4472), (0.0, 0.0, 1.0)], [], [(0, 1, 2), (1, 0, 5), (0, 2, 3), (0, 3, 4), (0, 4, 5), (1, 5, 10), (2, 1, 6), (3, 2, 7), (4, 3, 8), (5, 4, 9), (1, 10, 6), (2, 6, 7), (3, 7, 8), (4, 8, 9), (5, 9, 10), (6, 10, 11), (7, 6, 11), (8, 7, 11), (9, 8, 11), (10, 9, 11)])
me_icosphere_027.materials.append(mat_cherry_026)
me_icosphere_027.use_remesh_preserve_volume = False
me_icosphere_027.use_remesh_preserve_attributes = False
me_icosphere_027.use_mirror_vertex_groups = False
me_icosphere_027.update()
me_icosphere_028 = bpy.data.meshes.new('Icosphere.028')
me_icosphere_028.from_pydata([(0.0, 0.0, -1.0), (0.7236, -0.5257, -0.4472), (-0.2764, -0.8506, -0.4472), (-0.8944, 0.0, -0.4472), (-0.2764, 0.8506, -0.4472), (0.7236, 0.5257, -0.4472), (0.2764, -0.8506, 0.4472), (-0.7236, -0.5257, 0.4472), (-0.7236, 0.5257, 0.4472), (0.2764, 0.8506, 0.4472), (0.8944, 0.0, 0.4472), (0.0, 0.0, 1.0)], [], [(0, 1, 2), (1, 0, 5), (0, 2, 3), (0, 3, 4), (0, 4, 5), (1, 5, 10), (2, 1, 6), (3, 2, 7), (4, 3, 8), (5, 4, 9), (1, 10, 6), (2, 6, 7), (3, 7, 8), (4, 8, 9), (5, 9, 10), (6, 10, 11), (7, 6, 11), (8, 7, 11), (9, 8, 11), (10, 9, 11)])
me_icosphere_028.materials.append(mat_cherry_027)
me_icosphere_028.use_remesh_preserve_volume = False
me_icosphere_028.use_remesh_preserve_attributes = False
me_icosphere_028.use_mirror_vertex_groups = False
me_icosphere_028.update()
me_icosphere_029 = bpy.data.meshes.new('Icosphere.029')
me_icosphere_029.from_pydata([(0.0, 0.0, -1.0), (0.7236, -0.5257, -0.4472), (-0.2764, -0.8506, -0.4472), (-0.8944, 0.0, -0.4472), (-0.2764, 0.8506, -0.4472), (0.7236, 0.5257, -0.4472), (0.2764, -0.8506, 0.4472), (-0.7236, -0.5257, 0.4472), (-0.7236, 0.5257, 0.4472), (0.2764, 0.8506, 0.4472), (0.8944, 0.0, 0.4472), (0.0, 0.0, 1.0)], [], [(0, 1, 2), (1, 0, 5), (0, 2, 3), (0, 3, 4), (0, 4, 5), (1, 5, 10), (2, 1, 6), (3, 2, 7), (4, 3, 8), (5, 4, 9), (1, 10, 6), (2, 6, 7), (3, 7, 8), (4, 8, 9), (5, 9, 10), (6, 10, 11), (7, 6, 11), (8, 7, 11), (9, 8, 11), (10, 9, 11)])
me_icosphere_029.materials.append(mat_cherry_028)
me_icosphere_029.use_remesh_preserve_volume = False
me_icosphere_029.use_remesh_preserve_attributes = False
me_icosphere_029.use_mirror_vertex_groups = False
me_icosphere_029.update()
me_icosphere_030 = bpy.data.meshes.new('Icosphere.030')
me_icosphere_030.from_pydata([(0.0, 0.0, -1.0), (0.7236, -0.5257, -0.4472), (-0.2764, -0.8506, -0.4472), (-0.8944, 0.0, -0.4472), (-0.2764, 0.8506, -0.4472), (0.7236, 0.5257, -0.4472), (0.2764, -0.8506, 0.4472), (-0.7236, -0.5257, 0.4472), (-0.7236, 0.5257, 0.4472), (0.2764, 0.8506, 0.4472), (0.8944, 0.0, 0.4472), (0.0, 0.0, 1.0)], [], [(0, 1, 2), (1, 0, 5), (0, 2, 3), (0, 3, 4), (0, 4, 5), (1, 5, 10), (2, 1, 6), (3, 2, 7), (4, 3, 8), (5, 4, 9), (1, 10, 6), (2, 6, 7), (3, 7, 8), (4, 8, 9), (5, 9, 10), (6, 10, 11), (7, 6, 11), (8, 7, 11), (9, 8, 11), (10, 9, 11)])
me_icosphere_030.materials.append(mat_cherry_029)
me_icosphere_030.use_remesh_preserve_volume = False
me_icosphere_030.use_remesh_preserve_attributes = False
me_icosphere_030.use_mirror_vertex_groups = False
me_icosphere_030.update()
me_icosphere_031 = bpy.data.meshes.new('Icosphere.031')
me_icosphere_031.from_pydata([(0.0, 0.0, -1.0), (0.7236, -0.5257, -0.4472), (-0.2764, -0.8506, -0.4472), (-0.8944, 0.0, -0.4472), (-0.2764, 0.8506, -0.4472), (0.7236, 0.5257, -0.4472), (0.2764, -0.8506, 0.4472), (-0.7236, -0.5257, 0.4472), (-0.7236, 0.5257, 0.4472), (0.2764, 0.8506, 0.4472), (0.8944, 0.0, 0.4472), (0.0, 0.0, 1.0)], [], [(0, 1, 2), (1, 0, 5), (0, 2, 3), (0, 3, 4), (0, 4, 5), (1, 5, 10), (2, 1, 6), (3, 2, 7), (4, 3, 8), (5, 4, 9), (1, 10, 6), (2, 6, 7), (3, 7, 8), (4, 8, 9), (5, 9, 10), (6, 10, 11), (7, 6, 11), (8, 7, 11), (9, 8, 11), (10, 9, 11)])
me_icosphere_031.materials.append(mat_cherry_030)
me_icosphere_031.use_remesh_preserve_volume = False
me_icosphere_031.use_remesh_preserve_attributes = False
me_icosphere_031.use_mirror_vertex_groups = False
me_icosphere_031.update()
me_icosphere_032 = bpy.data.meshes.new('Icosphere.032')
me_icosphere_032.from_pydata([(0.0, 0.0, -1.0), (0.7236, -0.5257, -0.4472), (-0.2764, -0.8506, -0.4472), (-0.8944, 0.0, -0.4472), (-0.2764, 0.8506, -0.4472), (0.7236, 0.5257, -0.4472), (0.2764, -0.8506, 0.4472), (-0.7236, -0.5257, 0.4472), (-0.7236, 0.5257, 0.4472), (0.2764, 0.8506, 0.4472), (0.8944, 0.0, 0.4472), (0.0, 0.0, 1.0)], [], [(0, 1, 2), (1, 0, 5), (0, 2, 3), (0, 3, 4), (0, 4, 5), (1, 5, 10), (2, 1, 6), (3, 2, 7), (4, 3, 8), (5, 4, 9), (1, 10, 6), (2, 6, 7), (3, 7, 8), (4, 8, 9), (5, 9, 10), (6, 10, 11), (7, 6, 11), (8, 7, 11), (9, 8, 11), (10, 9, 11)])
me_icosphere_032.materials.append(mat_cherry_031)
me_icosphere_032.use_remesh_preserve_volume = False
me_icosphere_032.use_remesh_preserve_attributes = False
me_icosphere_032.use_mirror_vertex_groups = False
me_icosphere_032.update()
me_icosphere_033 = bpy.data.meshes.new('Icosphere.033')
me_icosphere_033.from_pydata([(0.0, 0.0, -1.0), (0.7236, -0.5257, -0.4472), (-0.2764, -0.8506, -0.4472), (-0.8944, 0.0, -0.4472), (-0.2764, 0.8506, -0.4472), (0.7236, 0.5257, -0.4472), (0.2764, -0.8506, 0.4472), (-0.7236, -0.5257, 0.4472), (-0.7236, 0.5257, 0.4472), (0.2764, 0.8506, 0.4472), (0.8944, 0.0, 0.4472), (0.0, 0.0, 1.0)], [], [(0, 1, 2), (1, 0, 5), (0, 2, 3), (0, 3, 4), (0, 4, 5), (1, 5, 10), (2, 1, 6), (3, 2, 7), (4, 3, 8), (5, 4, 9), (1, 10, 6), (2, 6, 7), (3, 7, 8), (4, 8, 9), (5, 9, 10), (6, 10, 11), (7, 6, 11), (8, 7, 11), (9, 8, 11), (10, 9, 11)])
me_icosphere_033.materials.append(mat_cherry_032)
me_icosphere_033.use_remesh_preserve_volume = False
me_icosphere_033.use_remesh_preserve_attributes = False
me_icosphere_033.use_mirror_vertex_groups = False
me_icosphere_033.update()
me_icosphere_034 = bpy.data.meshes.new('Icosphere.034')
me_icosphere_034.from_pydata([(0.0, 0.0, -1.0), (0.7236, -0.5257, -0.4472), (-0.2764, -0.8506, -0.4472), (-0.8944, 0.0, -0.4472), (-0.2764, 0.8506, -0.4472), (0.7236, 0.5257, -0.4472), (0.2764, -0.8506, 0.4472), (-0.7236, -0.5257, 0.4472), (-0.7236, 0.5257, 0.4472), (0.2764, 0.8506, 0.4472), (0.8944, 0.0, 0.4472), (0.0, 0.0, 1.0)], [], [(0, 1, 2), (1, 0, 5), (0, 2, 3), (0, 3, 4), (0, 4, 5), (1, 5, 10), (2, 1, 6), (3, 2, 7), (4, 3, 8), (5, 4, 9), (1, 10, 6), (2, 6, 7), (3, 7, 8), (4, 8, 9), (5, 9, 10), (6, 10, 11), (7, 6, 11), (8, 7, 11), (9, 8, 11), (10, 9, 11)])
me_icosphere_034.materials.append(mat_cherry_033)
me_icosphere_034.use_remesh_preserve_volume = False
me_icosphere_034.use_remesh_preserve_attributes = False
me_icosphere_034.use_mirror_vertex_groups = False
me_icosphere_034.update()
me_icosphere_035 = bpy.data.meshes.new('Icosphere.035')
me_icosphere_035.from_pydata([(0.0, 0.0, -1.0), (0.7236, -0.5257, -0.4472), (-0.2764, -0.8506, -0.4472), (-0.8944, 0.0, -0.4472), (-0.2764, 0.8506, -0.4472), (0.7236, 0.5257, -0.4472), (0.2764, -0.8506, 0.4472), (-0.7236, -0.5257, 0.4472), (-0.7236, 0.5257, 0.4472), (0.2764, 0.8506, 0.4472), (0.8944, 0.0, 0.4472), (0.0, 0.0, 1.0)], [], [(0, 1, 2), (1, 0, 5), (0, 2, 3), (0, 3, 4), (0, 4, 5), (1, 5, 10), (2, 1, 6), (3, 2, 7), (4, 3, 8), (5, 4, 9), (1, 10, 6), (2, 6, 7), (3, 7, 8), (4, 8, 9), (5, 9, 10), (6, 10, 11), (7, 6, 11), (8, 7, 11), (9, 8, 11), (10, 9, 11)])
me_icosphere_035.materials.append(mat_cherry_034)
me_icosphere_035.use_remesh_preserve_volume = False
me_icosphere_035.use_remesh_preserve_attributes = False
me_icosphere_035.use_mirror_vertex_groups = False
me_icosphere_035.update()
me_icosphere_036 = bpy.data.meshes.new('Icosphere.036')
me_icosphere_036.from_pydata([(0.0, 0.0, -1.0), (0.7236, -0.5257, -0.4472), (-0.2764, -0.8506, -0.4472), (-0.8944, 0.0, -0.4472), (-0.2764, 0.8506, -0.4472), (0.7236, 0.5257, -0.4472), (0.2764, -0.8506, 0.4472), (-0.7236, -0.5257, 0.4472), (-0.7236, 0.5257, 0.4472), (0.2764, 0.8506, 0.4472), (0.8944, 0.0, 0.4472), (0.0, 0.0, 1.0)], [], [(0, 1, 2), (1, 0, 5), (0, 2, 3), (0, 3, 4), (0, 4, 5), (1, 5, 10), (2, 1, 6), (3, 2, 7), (4, 3, 8), (5, 4, 9), (1, 10, 6), (2, 6, 7), (3, 7, 8), (4, 8, 9), (5, 9, 10), (6, 10, 11), (7, 6, 11), (8, 7, 11), (9, 8, 11), (10, 9, 11)])
me_icosphere_036.materials.append(mat_cherry_035)
me_icosphere_036.use_remesh_preserve_volume = False
me_icosphere_036.use_remesh_preserve_attributes = False
me_icosphere_036.use_mirror_vertex_groups = False
me_icosphere_036.update()
me_icosphere_037 = bpy.data.meshes.new('Icosphere.037')
me_icosphere_037.from_pydata([(0.0, 0.0, -1.0), (0.7236, -0.5257, -0.4472), (-0.2764, -0.8506, -0.4472), (-0.8944, 0.0, -0.4472), (-0.2764, 0.8506, -0.4472), (0.7236, 0.5257, -0.4472), (0.2764, -0.8506, 0.4472), (-0.7236, -0.5257, 0.4472), (-0.7236, 0.5257, 0.4472), (0.2764, 0.8506, 0.4472), (0.8944, 0.0, 0.4472), (0.0, 0.0, 1.0)], [], [(0, 1, 2), (1, 0, 5), (0, 2, 3), (0, 3, 4), (0, 4, 5), (1, 5, 10), (2, 1, 6), (3, 2, 7), (4, 3, 8), (5, 4, 9), (1, 10, 6), (2, 6, 7), (3, 7, 8), (4, 8, 9), (5, 9, 10), (6, 10, 11), (7, 6, 11), (8, 7, 11), (9, 8, 11), (10, 9, 11)])
me_icosphere_037.materials.append(mat_cherry_036)
me_icosphere_037.use_remesh_preserve_volume = False
me_icosphere_037.use_remesh_preserve_attributes = False
me_icosphere_037.use_mirror_vertex_groups = False
me_icosphere_037.update()
me_icosphere_038 = bpy.data.meshes.new('Icosphere.038')
me_icosphere_038.from_pydata([(0.0, 0.0, -1.0), (0.7236, -0.5257, -0.4472), (-0.2764, -0.8506, -0.4472), (-0.8944, 0.0, -0.4472), (-0.2764, 0.8506, -0.4472), (0.7236, 0.5257, -0.4472), (0.2764, -0.8506, 0.4472), (-0.7236, -0.5257, 0.4472), (-0.7236, 0.5257, 0.4472), (0.2764, 0.8506, 0.4472), (0.8944, 0.0, 0.4472), (0.0, 0.0, 1.0)], [], [(0, 1, 2), (1, 0, 5), (0, 2, 3), (0, 3, 4), (0, 4, 5), (1, 5, 10), (2, 1, 6), (3, 2, 7), (4, 3, 8), (5, 4, 9), (1, 10, 6), (2, 6, 7), (3, 7, 8), (4, 8, 9), (5, 9, 10), (6, 10, 11), (7, 6, 11), (8, 7, 11), (9, 8, 11), (10, 9, 11)])
me_icosphere_038.materials.append(mat_cherry_037)
me_icosphere_038.use_remesh_preserve_volume = False
me_icosphere_038.use_remesh_preserve_attributes = False
me_icosphere_038.use_mirror_vertex_groups = False
me_icosphere_038.update()
me_icosphere_039 = bpy.data.meshes.new('Icosphere.039')
me_icosphere_039.from_pydata([(0.0, 0.0, -1.0), (0.7236, -0.5257, -0.4472), (-0.2764, -0.8506, -0.4472), (-0.8944, 0.0, -0.4472), (-0.2764, 0.8506, -0.4472), (0.7236, 0.5257, -0.4472), (0.2764, -0.8506, 0.4472), (-0.7236, -0.5257, 0.4472), (-0.7236, 0.5257, 0.4472), (0.2764, 0.8506, 0.4472), (0.8944, 0.0, 0.4472), (0.0, 0.0, 1.0)], [], [(0, 1, 2), (1, 0, 5), (0, 2, 3), (0, 3, 4), (0, 4, 5), (1, 5, 10), (2, 1, 6), (3, 2, 7), (4, 3, 8), (5, 4, 9), (1, 10, 6), (2, 6, 7), (3, 7, 8), (4, 8, 9), (5, 9, 10), (6, 10, 11), (7, 6, 11), (8, 7, 11), (9, 8, 11), (10, 9, 11)])
me_icosphere_039.materials.append(mat_cherry_038)
me_icosphere_039.use_remesh_preserve_volume = False
me_icosphere_039.use_remesh_preserve_attributes = False
me_icosphere_039.use_mirror_vertex_groups = False
me_icosphere_039.update()
me_icosphere_040 = bpy.data.meshes.new('Icosphere.040')
me_icosphere_040.from_pydata([(0.0, 0.0, -1.0), (0.7236, -0.5257, -0.4472), (-0.2764, -0.8506, -0.4472), (-0.8944, 0.0, -0.4472), (-0.2764, 0.8506, -0.4472), (0.7236, 0.5257, -0.4472), (0.2764, -0.8506, 0.4472), (-0.7236, -0.5257, 0.4472), (-0.7236, 0.5257, 0.4472), (0.2764, 0.8506, 0.4472), (0.8944, 0.0, 0.4472), (0.0, 0.0, 1.0)], [], [(0, 1, 2), (1, 0, 5), (0, 2, 3), (0, 3, 4), (0, 4, 5), (1, 5, 10), (2, 1, 6), (3, 2, 7), (4, 3, 8), (5, 4, 9), (1, 10, 6), (2, 6, 7), (3, 7, 8), (4, 8, 9), (5, 9, 10), (6, 10, 11), (7, 6, 11), (8, 7, 11), (9, 8, 11), (10, 9, 11)])
me_icosphere_040.materials.append(mat_cherry_039)
me_icosphere_040.use_remesh_preserve_volume = False
me_icosphere_040.use_remesh_preserve_attributes = False
me_icosphere_040.use_mirror_vertex_groups = False
me_icosphere_040.update()
me_icosphere_041 = bpy.data.meshes.new('Icosphere.041')
me_icosphere_041.from_pydata([(0.0, 0.0, -1.0), (0.7236, -0.5257, -0.4472), (-0.2764, -0.8506, -0.4472), (-0.8944, 0.0, -0.4472), (-0.2764, 0.8506, -0.4472), (0.7236, 0.5257, -0.4472), (0.2764, -0.8506, 0.4472), (-0.7236, -0.5257, 0.4472), (-0.7236, 0.5257, 0.4472), (0.2764, 0.8506, 0.4472), (0.8944, 0.0, 0.4472), (0.0, 0.0, 1.0)], [], [(0, 1, 2), (1, 0, 5), (0, 2, 3), (0, 3, 4), (0, 4, 5), (1, 5, 10), (2, 1, 6), (3, 2, 7), (4, 3, 8), (5, 4, 9), (1, 10, 6), (2, 6, 7), (3, 7, 8), (4, 8, 9), (5, 9, 10), (6, 10, 11), (7, 6, 11), (8, 7, 11), (9, 8, 11), (10, 9, 11)])
me_icosphere_041.materials.append(mat_cherry_040)
me_icosphere_041.use_remesh_preserve_volume = False
me_icosphere_041.use_remesh_preserve_attributes = False
me_icosphere_041.use_mirror_vertex_groups = False
me_icosphere_041.update()
me_icosphere_042 = bpy.data.meshes.new('Icosphere.042')
me_icosphere_042.from_pydata([(0.0, 0.0, -1.0), (0.7236, -0.5257, -0.4472), (-0.2764, -0.8506, -0.4472), (-0.8944, 0.0, -0.4472), (-0.2764, 0.8506, -0.4472), (0.7236, 0.5257, -0.4472), (0.2764, -0.8506, 0.4472), (-0.7236, -0.5257, 0.4472), (-0.7236, 0.5257, 0.4472), (0.2764, 0.8506, 0.4472), (0.8944, 0.0, 0.4472), (0.0, 0.0, 1.0)], [], [(0, 1, 2), (1, 0, 5), (0, 2, 3), (0, 3, 4), (0, 4, 5), (1, 5, 10), (2, 1, 6), (3, 2, 7), (4, 3, 8), (5, 4, 9), (1, 10, 6), (2, 6, 7), (3, 7, 8), (4, 8, 9), (5, 9, 10), (6, 10, 11), (7, 6, 11), (8, 7, 11), (9, 8, 11), (10, 9, 11)])
me_icosphere_042.materials.append(mat_cherry_041)
me_icosphere_042.use_remesh_preserve_volume = False
me_icosphere_042.use_remesh_preserve_attributes = False
me_icosphere_042.use_mirror_vertex_groups = False
me_icosphere_042.update()
me_icosphere_043 = bpy.data.meshes.new('Icosphere.043')
me_icosphere_043.from_pydata([(0.0, 0.0, -1.0), (0.7236, -0.5257, -0.4472), (-0.2764, -0.8506, -0.4472), (-0.8944, 0.0, -0.4472), (-0.2764, 0.8506, -0.4472), (0.7236, 0.5257, -0.4472), (0.2764, -0.8506, 0.4472), (-0.7236, -0.5257, 0.4472), (-0.7236, 0.5257, 0.4472), (0.2764, 0.8506, 0.4472), (0.8944, 0.0, 0.4472), (0.0, 0.0, 1.0)], [], [(0, 1, 2), (1, 0, 5), (0, 2, 3), (0, 3, 4), (0, 4, 5), (1, 5, 10), (2, 1, 6), (3, 2, 7), (4, 3, 8), (5, 4, 9), (1, 10, 6), (2, 6, 7), (3, 7, 8), (4, 8, 9), (5, 9, 10), (6, 10, 11), (7, 6, 11), (8, 7, 11), (9, 8, 11), (10, 9, 11)])
me_icosphere_043.materials.append(mat_cherry_042)
me_icosphere_043.use_remesh_preserve_volume = False
me_icosphere_043.use_remesh_preserve_attributes = False
me_icosphere_043.use_mirror_vertex_groups = False
me_icosphere_043.update()
me_icosphere_044 = bpy.data.meshes.new('Icosphere.044')
me_icosphere_044.from_pydata([(0.0, 0.0, -1.0), (0.7236, -0.5257, -0.4472), (-0.2764, -0.8506, -0.4472), (-0.8944, 0.0, -0.4472), (-0.2764, 0.8506, -0.4472), (0.7236, 0.5257, -0.4472), (0.2764, -0.8506, 0.4472), (-0.7236, -0.5257, 0.4472), (-0.7236, 0.5257, 0.4472), (0.2764, 0.8506, 0.4472), (0.8944, 0.0, 0.4472), (0.0, 0.0, 1.0)], [], [(0, 1, 2), (1, 0, 5), (0, 2, 3), (0, 3, 4), (0, 4, 5), (1, 5, 10), (2, 1, 6), (3, 2, 7), (4, 3, 8), (5, 4, 9), (1, 10, 6), (2, 6, 7), (3, 7, 8), (4, 8, 9), (5, 9, 10), (6, 10, 11), (7, 6, 11), (8, 7, 11), (9, 8, 11), (10, 9, 11)])
me_icosphere_044.materials.append(mat_cherry_043)
me_icosphere_044.use_remesh_preserve_volume = False
me_icosphere_044.use_remesh_preserve_attributes = False
me_icosphere_044.use_mirror_vertex_groups = False
me_icosphere_044.update()
me_icosphere_045 = bpy.data.meshes.new('Icosphere.045')
me_icosphere_045.from_pydata([(0.0, 0.0, -1.0), (0.7236, -0.5257, -0.4472), (-0.2764, -0.8506, -0.4472), (-0.8944, 0.0, -0.4472), (-0.2764, 0.8506, -0.4472), (0.7236, 0.5257, -0.4472), (0.2764, -0.8506, 0.4472), (-0.7236, -0.5257, 0.4472), (-0.7236, 0.5257, 0.4472), (0.2764, 0.8506, 0.4472), (0.8944, 0.0, 0.4472), (0.0, 0.0, 1.0)], [], [(0, 1, 2), (1, 0, 5), (0, 2, 3), (0, 3, 4), (0, 4, 5), (1, 5, 10), (2, 1, 6), (3, 2, 7), (4, 3, 8), (5, 4, 9), (1, 10, 6), (2, 6, 7), (3, 7, 8), (4, 8, 9), (5, 9, 10), (6, 10, 11), (7, 6, 11), (8, 7, 11), (9, 8, 11), (10, 9, 11)])
me_icosphere_045.materials.append(mat_cherry_044)
me_icosphere_045.use_remesh_preserve_volume = False
me_icosphere_045.use_remesh_preserve_attributes = False
me_icosphere_045.use_mirror_vertex_groups = False
me_icosphere_045.update()
me_icosphere_046 = bpy.data.meshes.new('Icosphere.046')
me_icosphere_046.from_pydata([(0.0, 0.0, -1.0), (0.7236, -0.5257, -0.4472), (-0.2764, -0.8506, -0.4472), (-0.8944, 0.0, -0.4472), (-0.2764, 0.8506, -0.4472), (0.7236, 0.5257, -0.4472), (0.2764, -0.8506, 0.4472), (-0.7236, -0.5257, 0.4472), (-0.7236, 0.5257, 0.4472), (0.2764, 0.8506, 0.4472), (0.8944, 0.0, 0.4472), (0.0, 0.0, 1.0)], [], [(0, 1, 2), (1, 0, 5), (0, 2, 3), (0, 3, 4), (0, 4, 5), (1, 5, 10), (2, 1, 6), (3, 2, 7), (4, 3, 8), (5, 4, 9), (1, 10, 6), (2, 6, 7), (3, 7, 8), (4, 8, 9), (5, 9, 10), (6, 10, 11), (7, 6, 11), (8, 7, 11), (9, 8, 11), (10, 9, 11)])
me_icosphere_046.materials.append(mat_cherry_045)
me_icosphere_046.use_remesh_preserve_volume = False
me_icosphere_046.use_remesh_preserve_attributes = False
me_icosphere_046.use_mirror_vertex_groups = False
me_icosphere_046.update()
me_icosphere_047 = bpy.data.meshes.new('Icosphere.047')
me_icosphere_047.from_pydata([(0.0, 0.0, -1.0), (0.7236, -0.5257, -0.4472), (-0.2764, -0.8506, -0.4472), (-0.8944, 0.0, -0.4472), (-0.2764, 0.8506, -0.4472), (0.7236, 0.5257, -0.4472), (0.2764, -0.8506, 0.4472), (-0.7236, -0.5257, 0.4472), (-0.7236, 0.5257, 0.4472), (0.2764, 0.8506, 0.4472), (0.8944, 0.0, 0.4472), (0.0, 0.0, 1.0)], [], [(0, 1, 2), (1, 0, 5), (0, 2, 3), (0, 3, 4), (0, 4, 5), (1, 5, 10), (2, 1, 6), (3, 2, 7), (4, 3, 8), (5, 4, 9), (1, 10, 6), (2, 6, 7), (3, 7, 8), (4, 8, 9), (5, 9, 10), (6, 10, 11), (7, 6, 11), (8, 7, 11), (9, 8, 11), (10, 9, 11)])
me_icosphere_047.materials.append(mat_cherry_046)
me_icosphere_047.use_remesh_preserve_volume = False
me_icosphere_047.use_remesh_preserve_attributes = False
me_icosphere_047.use_mirror_vertex_groups = False
me_icosphere_047.update()
me_icosphere_048 = bpy.data.meshes.new('Icosphere.048')
me_icosphere_048.from_pydata([(0.0, 0.0, -1.0), (0.7236, -0.5257, -0.4472), (-0.2764, -0.8506, -0.4472), (-0.8944, 0.0, -0.4472), (-0.2764, 0.8506, -0.4472), (0.7236, 0.5257, -0.4472), (0.2764, -0.8506, 0.4472), (-0.7236, -0.5257, 0.4472), (-0.7236, 0.5257, 0.4472), (0.2764, 0.8506, 0.4472), (0.8944, 0.0, 0.4472), (0.0, 0.0, 1.0)], [], [(0, 1, 2), (1, 0, 5), (0, 2, 3), (0, 3, 4), (0, 4, 5), (1, 5, 10), (2, 1, 6), (3, 2, 7), (4, 3, 8), (5, 4, 9), (1, 10, 6), (2, 6, 7), (3, 7, 8), (4, 8, 9), (5, 9, 10), (6, 10, 11), (7, 6, 11), (8, 7, 11), (9, 8, 11), (10, 9, 11)])
me_icosphere_048.materials.append(mat_cherry_047)
me_icosphere_048.use_remesh_preserve_volume = False
me_icosphere_048.use_remesh_preserve_attributes = False
me_icosphere_048.use_mirror_vertex_groups = False
me_icosphere_048.update()
me_icosphere_049 = bpy.data.meshes.new('Icosphere.049')
me_icosphere_049.from_pydata([(0.0, 0.0, -1.0), (0.7236, -0.5257, -0.4472), (-0.2764, -0.8506, -0.4472), (-0.8944, 0.0, -0.4472), (-0.2764, 0.8506, -0.4472), (0.7236, 0.5257, -0.4472), (0.2764, -0.8506, 0.4472), (-0.7236, -0.5257, 0.4472), (-0.7236, 0.5257, 0.4472), (0.2764, 0.8506, 0.4472), (0.8944, 0.0, 0.4472), (0.0, 0.0, 1.0)], [], [(0, 1, 2), (1, 0, 5), (0, 2, 3), (0, 3, 4), (0, 4, 5), (1, 5, 10), (2, 1, 6), (3, 2, 7), (4, 3, 8), (5, 4, 9), (1, 10, 6), (2, 6, 7), (3, 7, 8), (4, 8, 9), (5, 9, 10), (6, 10, 11), (7, 6, 11), (8, 7, 11), (9, 8, 11), (10, 9, 11)])
me_icosphere_049.materials.append(mat_cherry_048)
me_icosphere_049.use_remesh_preserve_volume = False
me_icosphere_049.use_remesh_preserve_attributes = False
me_icosphere_049.use_mirror_vertex_groups = False
me_icosphere_049.update()
arm_armature_001 = bpy.data.armatures.new('Armature.001')  # bones are not reproduced
arm_armature_002 = bpy.data.armatures.new('Armature.002')  # bones are not reproduced
arm_armature_003 = bpy.data.armatures.new('Armature.003')  # bones are not reproduced
arm_armature_004 = bpy.data.armatures.new('Armature.004')  # bones are not reproduced
arm_armature_005 = bpy.data.armatures.new('Armature.005')  # bones are not reproduced
arm_armature_006 = bpy.data.armatures.new('Armature.006')  # bones are not reproduced
arm_armature_007 = bpy.data.armatures.new('Armature.007')  # bones are not reproduced
arm_armature_008 = bpy.data.armatures.new('Armature.008')  # bones are not reproduced
arm_armature_009 = bpy.data.armatures.new('Armature.009')  # bones are not reproduced
arm_armature_010 = bpy.data.armatures.new('Armature.010')  # bones are not reproduced
arm_armature_011 = bpy.data.armatures.new('Armature.011')  # bones are not reproduced
arm_armature_012 = bpy.data.armatures.new('Armature.012')  # bones are not reproduced
arm_armature_013 = bpy.data.armatures.new('Armature.013')  # bones are not reproduced
arm_armature_014 = bpy.data.armatures.new('Armature.014')  # bones are not reproduced
arm_armature_015 = bpy.data.armatures.new('Armature.015')  # bones are not reproduced
arm_armature_016 = bpy.data.armatures.new('Armature.016')  # bones are not reproduced
arm_armature_017 = bpy.data.armatures.new('Armature.017')  # bones are not reproduced
arm_armature_018 = bpy.data.armatures.new('Armature.018')  # bones are not reproduced
arm_armature_019 = bpy.data.armatures.new('Armature.019')  # bones are not reproduced
arm_armature_020 = bpy.data.armatures.new('Armature.020')  # bones are not reproduced
arm_armature_021 = bpy.data.armatures.new('Armature.021')  # bones are not reproduced
arm_armature_022 = bpy.data.armatures.new('Armature.022')  # bones are not reproduced
arm_armature_023 = bpy.data.armatures.new('Armature.023')  # bones are not reproduced
arm_armature_024 = bpy.data.armatures.new('Armature.024')  # bones are not reproduced
arm_armature_025 = bpy.data.armatures.new('Armature.025')  # bones are not reproduced
arm_armature_026 = bpy.data.armatures.new('Armature.026')  # bones are not reproduced
arm_armature_027 = bpy.data.armatures.new('Armature.027')  # bones are not reproduced
arm_armature_028 = bpy.data.armatures.new('Armature.028')  # bones are not reproduced
arm_armature_029 = bpy.data.armatures.new('Armature.029')  # bones are not reproduced
arm_armature_030 = bpy.data.armatures.new('Armature.030')  # bones are not reproduced
arm_armature_031 = bpy.data.armatures.new('Armature.031')  # bones are not reproduced
arm_armature_032 = bpy.data.armatures.new('Armature.032')  # bones are not reproduced
arm_armature_033 = bpy.data.armatures.new('Armature.033')  # bones are not reproduced
arm_armature_034 = bpy.data.armatures.new('Armature.034')  # bones are not reproduced
arm_armature_035 = bpy.data.armatures.new('Armature.035')  # bones are not reproduced
arm_armature_036 = bpy.data.armatures.new('Armature.036')  # bones are not reproduced
arm_armature_037 = bpy.data.armatures.new('Armature.037')  # bones are not reproduced
arm_armature_038 = bpy.data.armatures.new('Armature.038')  # bones are not reproduced
arm_armature_039 = bpy.data.armatures.new('Armature.039')  # bones are not reproduced
arm_armature_040 = bpy.data.armatures.new('Armature.040')  # bones are not reproduced
arm_armature_041 = bpy.data.armatures.new('Armature.041')  # bones are not reproduced
arm_armature_042 = bpy.data.armatures.new('Armature.042')  # bones are not reproduced
arm_armature_043 = bpy.data.armatures.new('Armature.043')  # bones are not reproduced
arm_armature_044 = bpy.data.armatures.new('Armature.044')  # bones are not reproduced
arm_armature_045 = bpy.data.armatures.new('Armature.045')  # bones are not reproduced
arm_armature_046 = bpy.data.armatures.new('Armature.046')  # bones are not reproduced
arm_armature_047 = bpy.data.armatures.new('Armature.047')  # bones are not reproduced
arm_armature_048 = bpy.data.armatures.new('Armature.048')  # bones are not reproduced
arm_armature_049 = bpy.data.armatures.new('Armature.049')  # bones are not reproduced

# ---- objects
ob_armature_001 = bpy.data.objects.new('Armature.001', arm_armature_001)
ob_icosphere_001 = bpy.data.objects.new('Icosphere.001', me_icosphere)
ob_armature_002 = bpy.data.objects.new('Armature.002', arm_armature_002)
ob_icosphere_002 = bpy.data.objects.new('Icosphere.002', me_icosphere_002)
ob_armature_003 = bpy.data.objects.new('Armature.003', arm_armature_003)
ob_icosphere_003 = bpy.data.objects.new('Icosphere.003', me_icosphere_003)
ob_armature_004 = bpy.data.objects.new('Armature.004', arm_armature_004)
ob_icosphere_004 = bpy.data.objects.new('Icosphere.004', me_icosphere_004)
ob_armature_005 = bpy.data.objects.new('Armature.005', arm_armature_005)
ob_icosphere_005 = bpy.data.objects.new('Icosphere.005', me_icosphere_005)
ob_armature_006 = bpy.data.objects.new('Armature.006', arm_armature_006)
ob_icosphere_006 = bpy.data.objects.new('Icosphere.006', me_icosphere_006)
ob_armature_007 = bpy.data.objects.new('Armature.007', arm_armature_007)
ob_icosphere_007 = bpy.data.objects.new('Icosphere.007', me_icosphere_007)
ob_armature_008 = bpy.data.objects.new('Armature.008', arm_armature_008)
ob_icosphere_008 = bpy.data.objects.new('Icosphere.008', me_icosphere_008)
ob_armature_009 = bpy.data.objects.new('Armature.009', arm_armature_009)
ob_icosphere_009 = bpy.data.objects.new('Icosphere.009', me_icosphere_009)
ob_armature_010 = bpy.data.objects.new('Armature.010', arm_armature_010)
ob_icosphere_010 = bpy.data.objects.new('Icosphere.010', me_icosphere_010)
ob_armature_011 = bpy.data.objects.new('Armature.011', arm_armature_011)
ob_icosphere_011 = bpy.data.objects.new('Icosphere.011', me_icosphere_011)
ob_armature_012 = bpy.data.objects.new('Armature.012', arm_armature_012)
ob_icosphere_012 = bpy.data.objects.new('Icosphere.012', me_icosphere_012)
ob_armature_013 = bpy.data.objects.new('Armature.013', arm_armature_013)
ob_icosphere_013 = bpy.data.objects.new('Icosphere.013', me_icosphere_013)
ob_armature_014 = bpy.data.objects.new('Armature.014', arm_armature_014)
ob_icosphere_014 = bpy.data.objects.new('Icosphere.014', me_icosphere_014)
ob_armature_015 = bpy.data.objects.new('Armature.015', arm_armature_015)
ob_icosphere_015 = bpy.data.objects.new('Icosphere.015', me_icosphere_015)
ob_armature_016 = bpy.data.objects.new('Armature.016', arm_armature_016)
ob_icosphere_016 = bpy.data.objects.new('Icosphere.016', me_icosphere_016)
ob_armature_017 = bpy.data.objects.new('Armature.017', arm_armature_017)
ob_icosphere_017 = bpy.data.objects.new('Icosphere.017', me_icosphere_017)
ob_armature_018 = bpy.data.objects.new('Armature.018', arm_armature_018)
ob_icosphere_018 = bpy.data.objects.new('Icosphere.018', me_icosphere_018)
ob_armature_019 = bpy.data.objects.new('Armature.019', arm_armature_019)
ob_icosphere_019 = bpy.data.objects.new('Icosphere.019', me_icosphere_019)
ob_armature_020 = bpy.data.objects.new('Armature.020', arm_armature_020)
ob_icosphere_020 = bpy.data.objects.new('Icosphere.020', me_icosphere_020)
ob_armature_021 = bpy.data.objects.new('Armature.021', arm_armature_021)
ob_icosphere_021 = bpy.data.objects.new('Icosphere.021', me_icosphere_021)
ob_armature_022 = bpy.data.objects.new('Armature.022', arm_armature_022)
ob_icosphere_022 = bpy.data.objects.new('Icosphere.022', me_icosphere_022)
ob_armature_023 = bpy.data.objects.new('Armature.023', arm_armature_023)
ob_icosphere_023 = bpy.data.objects.new('Icosphere.023', me_icosphere_023)
ob_armature_024 = bpy.data.objects.new('Armature.024', arm_armature_024)
ob_icosphere_024 = bpy.data.objects.new('Icosphere.024', me_icosphere_024)
ob_armature_025 = bpy.data.objects.new('Armature.025', arm_armature_025)
ob_icosphere_025 = bpy.data.objects.new('Icosphere.025', me_icosphere_025)
ob_armature_026 = bpy.data.objects.new('Armature.026', arm_armature_026)
ob_icosphere_026 = bpy.data.objects.new('Icosphere.026', me_icosphere_026)
ob_armature_027 = bpy.data.objects.new('Armature.027', arm_armature_027)
ob_icosphere_027 = bpy.data.objects.new('Icosphere.027', me_icosphere_027)
ob_armature_028 = bpy.data.objects.new('Armature.028', arm_armature_028)
ob_icosphere_028 = bpy.data.objects.new('Icosphere.028', me_icosphere_028)
ob_armature_029 = bpy.data.objects.new('Armature.029', arm_armature_029)
ob_icosphere_029 = bpy.data.objects.new('Icosphere.029', me_icosphere_029)
ob_armature_030 = bpy.data.objects.new('Armature.030', arm_armature_030)
ob_icosphere_030 = bpy.data.objects.new('Icosphere.030', me_icosphere_030)
ob_armature_031 = bpy.data.objects.new('Armature.031', arm_armature_031)
ob_icosphere_031 = bpy.data.objects.new('Icosphere.031', me_icosphere_031)
ob_armature_032 = bpy.data.objects.new('Armature.032', arm_armature_032)
ob_icosphere_032 = bpy.data.objects.new('Icosphere.032', me_icosphere_032)
ob_armature_033 = bpy.data.objects.new('Armature.033', arm_armature_033)
ob_icosphere_033 = bpy.data.objects.new('Icosphere.033', me_icosphere_033)
ob_armature_034 = bpy.data.objects.new('Armature.034', arm_armature_034)
ob_icosphere_034 = bpy.data.objects.new('Icosphere.034', me_icosphere_034)
ob_armature_035 = bpy.data.objects.new('Armature.035', arm_armature_035)
ob_icosphere_035 = bpy.data.objects.new('Icosphere.035', me_icosphere_035)
ob_armature_036 = bpy.data.objects.new('Armature.036', arm_armature_036)
ob_icosphere_036 = bpy.data.objects.new('Icosphere.036', me_icosphere_036)
ob_armature_037 = bpy.data.objects.new('Armature.037', arm_armature_037)
ob_icosphere_037 = bpy.data.objects.new('Icosphere.037', me_icosphere_037)
ob_armature_038 = bpy.data.objects.new('Armature.038', arm_armature_038)
ob_icosphere_038 = bpy.data.objects.new('Icosphere.038', me_icosphere_038)
ob_armature_039 = bpy.data.objects.new('Armature.039', arm_armature_039)
ob_icosphere_039 = bpy.data.objects.new('Icosphere.039', me_icosphere_039)
ob_armature_040 = bpy.data.objects.new('Armature.040', arm_armature_040)
ob_icosphere_040 = bpy.data.objects.new('Icosphere.040', me_icosphere_040)
ob_armature_041 = bpy.data.objects.new('Armature.041', arm_armature_041)
ob_icosphere_041 = bpy.data.objects.new('Icosphere.041', me_icosphere_041)
ob_armature_042 = bpy.data.objects.new('Armature.042', arm_armature_042)
ob_icosphere_042 = bpy.data.objects.new('Icosphere.042', me_icosphere_042)
ob_armature_043 = bpy.data.objects.new('Armature.043', arm_armature_043)
ob_icosphere_043 = bpy.data.objects.new('Icosphere.043', me_icosphere_043)
ob_armature_044 = bpy.data.objects.new('Armature.044', arm_armature_044)
ob_icosphere_044 = bpy.data.objects.new('Icosphere.044', me_icosphere_044)
ob_armature_045 = bpy.data.objects.new('Armature.045', arm_armature_045)
ob_icosphere_045 = bpy.data.objects.new('Icosphere.045', me_icosphere_045)
ob_armature_046 = bpy.data.objects.new('Armature.046', arm_armature_046)
ob_icosphere_046 = bpy.data.objects.new('Icosphere.046', me_icosphere_046)
ob_armature_047 = bpy.data.objects.new('Armature.047', arm_armature_047)
ob_icosphere_047 = bpy.data.objects.new('Icosphere.047', me_icosphere_047)
ob_armature_048 = bpy.data.objects.new('Armature.048', arm_armature_048)
ob_icosphere_048 = bpy.data.objects.new('Icosphere.048', me_icosphere_048)
ob_armature_049 = bpy.data.objects.new('Armature.049', arm_armature_049)
ob_icosphere_049 = bpy.data.objects.new('Icosphere.049', me_icosphere_049)

# ---- transforms, parenting, visibility, modifiers, constraints
ob_armature_001.location = (0.1374, 0.3345, 0.6482)
ob_armature_001.scale = (0.01799, 0.01799, 0.01799)
ob_armature_001.show_in_front = True
ob_armature_001.lineart.crease_threshold = 0.0
ob_icosphere_001.parent = ob_armature_001
ob_icosphere_001.matrix_parent_inverse = Matrix(((6.395, 0.0, 3.725e-09, 0.05646), (0.0, 6.395, -4.768e-07, -4.103), (0.0, 0.0, 6.395, -6.777), (0.0, 0.0, 0.0, 1.0)))
ob_icosphere_001.location = (-0.00782, 0.6397, 1.142)
ob_icosphere_001.scale = (0.1751, 0.1751, 0.1751)
ob_icosphere_001.lineart.crease_threshold = 0.0
_vg = ob_icosphere_001.vertex_groups.new(name='Bone')
_vg.add([0, 1, 2, 3, 4, 5, 6, 7, 8, 9, 10, 11], 1.0, 'REPLACE')
_m = ob_icosphere_001.modifiers.new('Armature', 'ARMATURE')
_m.object = ob_armature_001
ob_armature_002.location = (0.2466, 0.2705, 0.6854)
ob_armature_002.scale = (0.01799, 0.01799, 0.01799)
ob_armature_002.show_in_front = True
ob_armature_002.lineart.crease_threshold = 0.0
ob_icosphere_002.parent = ob_armature_002
ob_icosphere_002.matrix_parent_inverse = Matrix(((6.395, 0.0, 3.725e-09, 0.05646), (0.0, 6.395, -4.768e-07, -4.103), (0.0, 0.0, 6.395, -6.777), (0.0, 0.0, 0.0, 1.0)))
ob_icosphere_002.location = (-0.00782, 0.6397, 1.142)
ob_icosphere_002.scale = (0.1751, 0.1751, 0.1751)
ob_icosphere_002.lineart.crease_threshold = 0.0
_vg = ob_icosphere_002.vertex_groups.new(name='Bone')
_vg.add([0, 1, 2, 3, 4, 5, 6, 7, 8, 9, 10, 11], 1.0, 'REPLACE')
_m = ob_icosphere_002.modifiers.new('Armature', 'ARMATURE')
_m.object = ob_armature_002
ob_armature_003.location = (0.00584, 0.3305, 0.6854)
ob_armature_003.scale = (0.01799, 0.01799, 0.01799)
ob_armature_003.show_in_front = True
ob_armature_003.lineart.crease_threshold = 0.0
ob_icosphere_003.parent = ob_armature_003
ob_icosphere_003.matrix_parent_inverse = Matrix(((6.395, 0.0, 3.725e-09, 0.05646), (0.0, 6.395, -4.768e-07, -4.103), (0.0, 0.0, 6.395, -6.777), (0.0, 0.0, 0.0, 1.0)))
ob_icosphere_003.location = (-0.00782, 0.6397, 1.142)
ob_icosphere_003.scale = (0.1751, 0.1751, 0.1751)
ob_icosphere_003.lineart.crease_threshold = 0.0
_vg = ob_icosphere_003.vertex_groups.new(name='Bone')
_vg.add([0, 1, 2, 3, 4, 5, 6, 7, 8, 9, 10, 11], 1.0, 'REPLACE')
_m = ob_icosphere_003.modifiers.new('Armature', 'ARMATURE')
_m.object = ob_armature_003
ob_armature_004.location = (-0.2108, 0.09139, 0.6854)
ob_armature_004.scale = (0.01799, 0.01799, 0.01799)
ob_armature_004.show_in_front = True
ob_armature_004.lineart.crease_threshold = 0.0
ob_icosphere_004.parent = ob_armature_004
ob_icosphere_004.matrix_parent_inverse = Matrix(((6.395, 0.0, 3.725e-09, 0.05646), (0.0, 6.395, -4.768e-07, -4.103), (0.0, 0.0, 6.395, -6.777), (0.0, 0.0, 0.0, 1.0)))
ob_icosphere_004.location = (-0.00782, 0.6397, 1.142)
ob_icosphere_004.scale = (0.1751, 0.1751, 0.1751)
ob_icosphere_004.lineart.crease_threshold = 0.0
_vg = ob_icosphere_004.vertex_groups.new(name='Bone')
_vg.add([0, 1, 2, 3, 4, 5, 6, 7, 8, 9, 10, 11], 1.0, 'REPLACE')
_m = ob_icosphere_004.modifiers.new('Armature', 'ARMATURE')
_m.object = ob_armature_004
ob_armature_005.location = (-0.00791, -0.1245, 0.7856)
ob_armature_005.scale = (0.01799, 0.01799, 0.01799)
ob_armature_005.show_in_front = True
ob_armature_005.lineart.crease_threshold = 0.0
ob_icosphere_005.parent = ob_armature_005
ob_icosphere_005.matrix_parent_inverse = Matrix(((6.395, 0.0, 3.725e-09, 0.05646), (0.0, 6.395, -4.768e-07, -4.103), (0.0, 0.0, 6.395, -6.777), (0.0, 0.0, 0.0, 1.0)))
ob_icosphere_005.location = (-0.00782, 0.6397, 1.142)
ob_icosphere_005.scale = (0.1751, 0.1751, 0.1751)
ob_icosphere_005.lineart.crease_threshold = 0.0
_vg = ob_icosphere_005.vertex_groups.new(name='Bone')
_vg.add([0, 1, 2, 3, 4, 5, 6, 7, 8, 9, 10, 11], 1.0, 'REPLACE')
_m = ob_icosphere_005.modifiers.new('Armature', 'ARMATURE')
_m.object = ob_armature_005
ob_armature_006.location = (0.08938, -0.211, 0.7435)
ob_armature_006.scale = (0.01799, 0.01799, 0.01799)
ob_armature_006.show_in_front = True
ob_armature_006.lineart.crease_threshold = 0.0
ob_icosphere_006.parent = ob_armature_006
ob_icosphere_006.matrix_parent_inverse = Matrix(((6.395, 0.0, 3.725e-09, 0.05646), (0.0, 6.395, -4.768e-07, -4.103), (0.0, 0.0, 6.395, -6.777), (0.0, 0.0, 0.0, 1.0)))
ob_icosphere_006.location = (-0.00782, 0.6397, 1.142)
ob_icosphere_006.scale = (0.1751, 0.1751, 0.1751)
ob_icosphere_006.lineart.crease_threshold = 0.0
_vg = ob_icosphere_006.vertex_groups.new(name='Bone')
_vg.add([0, 1, 2, 3, 4, 5, 6, 7, 8, 9, 10, 11], 1.0, 'REPLACE')
_m = ob_icosphere_006.modifiers.new('Armature', 'ARMATURE')
_m.object = ob_armature_006
ob_armature_007.location = (-0.1688, -0.01899, 0.7283)
ob_armature_007.scale = (0.01799, 0.01799, 0.01799)
ob_armature_007.show_in_front = True
ob_armature_007.lineart.crease_threshold = 0.0
ob_icosphere_007.parent = ob_armature_007
ob_icosphere_007.matrix_parent_inverse = Matrix(((6.395, 0.0, 3.725e-09, 0.05646), (0.0, 6.395, -4.768e-07, -4.103), (0.0, 0.0, 6.395, -6.777), (0.0, 0.0, 0.0, 1.0)))
ob_icosphere_007.location = (-0.00782, 0.6397, 1.142)
ob_icosphere_007.scale = (0.1751, 0.1751, 0.1751)
ob_icosphere_007.lineart.crease_threshold = 0.0
_vg = ob_icosphere_007.vertex_groups.new(name='Bone')
_vg.add([0, 1, 2, 3, 4, 5, 6, 7, 8, 9, 10, 11], 1.0, 'REPLACE')
_m = ob_icosphere_007.modifiers.new('Armature', 'ARMATURE')
_m.object = ob_armature_007
ob_armature_008.location = (-0.08402, 0.2501, 0.7806)
ob_armature_008.scale = (0.01799, 0.01799, 0.01799)
ob_armature_008.show_in_front = True
ob_armature_008.lineart.crease_threshold = 0.0
ob_icosphere_008.parent = ob_armature_008
ob_icosphere_008.matrix_parent_inverse = Matrix(((6.395, 0.0, 3.725e-09, 0.05646), (0.0, 6.395, -4.768e-07, -4.103), (0.0, 0.0, 6.395, -6.777), (0.0, 0.0, 0.0, 1.0)))
ob_icosphere_008.location = (-0.00782, 0.6397, 1.142)
ob_icosphere_008.scale = (0.1751, 0.1751, 0.1751)
ob_icosphere_008.lineart.crease_threshold = 0.0
_vg = ob_icosphere_008.vertex_groups.new(name='Bone')
_vg.add([0, 1, 2, 3, 4, 5, 6, 7, 8, 9, 10, 11], 1.0, 'REPLACE')
_m = ob_icosphere_008.modifiers.new('Armature', 'ARMATURE')
_m.object = ob_armature_008
ob_armature_009.location = (0.08554, 0.05126, 0.8223)
ob_armature_009.scale = (0.01799, 0.01799, 0.01799)
ob_armature_009.show_in_front = True
ob_armature_009.lineart.crease_threshold = 0.0
ob_icosphere_009.parent = ob_armature_009
ob_icosphere_009.matrix_parent_inverse = Matrix(((6.395, 0.0, 3.725e-09, 0.05646), (0.0, 6.395, -4.768e-07, -4.103), (0.0, 0.0, 6.395, -6.777), (0.0, 0.0, 0.0, 1.0)))
ob_icosphere_009.location = (-0.00782, 0.6397, 1.142)
ob_icosphere_009.scale = (0.1751, 0.1751, 0.1751)
ob_icosphere_009.lineart.crease_threshold = 0.0
_vg = ob_icosphere_009.vertex_groups.new(name='Bone')
_vg.add([0, 1, 2, 3, 4, 5, 6, 7, 8, 9, 10, 11], 1.0, 'REPLACE')
_m = ob_icosphere_009.modifiers.new('Armature', 'ARMATURE')
_m.object = ob_armature_009
ob_armature_010.location = (0.1715, -0.09382, 0.8168)
ob_armature_010.scale = (0.01799, 0.01799, 0.01799)
ob_armature_010.show_in_front = True
ob_armature_010.lineart.crease_threshold = 0.0
ob_icosphere_010.parent = ob_armature_010
ob_icosphere_010.matrix_parent_inverse = Matrix(((6.395, 0.0, 3.725e-09, 0.05646), (0.0, 6.395, -4.768e-07, -4.103), (0.0, 0.0, 6.395, -6.777), (0.0, 0.0, 0.0, 1.0)))
ob_icosphere_010.location = (-0.00782, 0.6397, 1.142)
ob_icosphere_010.scale = (0.1751, 0.1751, 0.1751)
ob_icosphere_010.lineart.crease_threshold = 0.0
_vg = ob_icosphere_010.vertex_groups.new(name='Bone')
_vg.add([0, 1, 2, 3, 4, 5, 6, 7, 8, 9, 10, 11], 1.0, 'REPLACE')
_m = ob_icosphere_010.modifiers.new('Armature', 'ARMATURE')
_m.object = ob_armature_010
ob_armature_011.location = (-0.04841, 0.0114, 0.8372)
ob_armature_011.scale = (0.01799, 0.01799, 0.01799)
ob_armature_011.show_in_front = True
ob_armature_011.lineart.crease_threshold = 0.0
ob_icosphere_011.parent = ob_armature_011
ob_icosphere_011.matrix_parent_inverse = Matrix(((6.395, 0.0, 3.725e-09, 0.05646), (0.0, 6.395, -4.768e-07, -4.103), (0.0, 0.0, 6.395, -6.777), (0.0, 0.0, 0.0, 1.0)))
ob_icosphere_011.location = (-0.00782, 0.6397, 1.142)
ob_icosphere_011.scale = (0.1751, 0.1751, 0.1751)
ob_icosphere_011.lineart.crease_threshold = 0.0
_vg = ob_icosphere_011.vertex_groups.new(name='Bone')
_vg.add([0, 1, 2, 3, 4, 5, 6, 7, 8, 9, 10, 11], 1.0, 'REPLACE')
_m = ob_icosphere_011.modifiers.new('Armature', 'ARMATURE')
_m.object = ob_armature_011
ob_armature_012.location = (0.07226, -0.08671, 0.8253)
ob_armature_012.scale = (0.01799, 0.01799, 0.01799)
ob_armature_012.show_in_front = True
ob_armature_012.lineart.crease_threshold = 0.0
ob_icosphere_012.parent = ob_armature_012
ob_icosphere_012.matrix_parent_inverse = Matrix(((6.395, 0.0, 3.725e-09, 0.05646), (0.0, 6.395, -4.768e-07, -4.103), (0.0, 0.0, 6.395, -6.777), (0.0, 0.0, 0.0, 1.0)))
ob_icosphere_012.location = (-0.00782, 0.6397, 1.142)
ob_icosphere_012.scale = (0.1751, 0.1751, 0.1751)
ob_icosphere_012.lineart.crease_threshold = 0.0
_vg = ob_icosphere_012.vertex_groups.new(name='Bone')
_vg.add([0, 1, 2, 3, 4, 5, 6, 7, 8, 9, 10, 11], 1.0, 'REPLACE')
_m = ob_icosphere_012.modifiers.new('Armature', 'ARMATURE')
_m.object = ob_armature_012
ob_armature_013.location = (0.0236, 0.2128, 0.8189)
ob_armature_013.scale = (0.01799, 0.01799, 0.01799)
ob_armature_013.show_in_front = True
ob_armature_013.lineart.crease_threshold = 0.0
ob_icosphere_013.parent = ob_armature_013
ob_icosphere_013.matrix_parent_inverse = Matrix(((6.395, 0.0, 3.725e-09, 0.05646), (0.0, 6.395, -4.768e-07, -4.103), (0.0, 0.0, 6.395, -6.777), (0.0, 0.0, 0.0, 1.0)))
ob_icosphere_013.location = (-0.00782, 0.6397, 1.142)
ob_icosphere_013.scale = (0.1751, 0.1751, 0.1751)
ob_icosphere_013.lineart.crease_threshold = 0.0
_vg = ob_icosphere_013.vertex_groups.new(name='Bone')
_vg.add([0, 1, 2, 3, 4, 5, 6, 7, 8, 9, 10, 11], 1.0, 'REPLACE')
_m = ob_icosphere_013.modifiers.new('Armature', 'ARMATURE')
_m.object = ob_armature_013
ob_armature_014.location = (0.121, 0.2899, 0.7923)
ob_armature_014.scale = (0.01799, 0.01799, 0.01799)
ob_armature_014.show_in_front = True
ob_armature_014.lineart.crease_threshold = 0.0
ob_icosphere_014.parent = ob_armature_014
ob_icosphere_014.matrix_parent_inverse = Matrix(((6.395, 0.0, 3.725e-09, 0.05646), (0.0, 6.395, -4.768e-07, -4.103), (0.0, 0.0, 6.395, -6.777), (0.0, 0.0, 0.0, 1.0)))
ob_icosphere_014.location = (-0.00782, 0.6397, 1.142)
ob_icosphere_014.scale = (0.1751, 0.1751, 0.1751)
ob_icosphere_014.lineart.crease_threshold = 0.0
_vg = ob_icosphere_014.vertex_groups.new(name='Bone')
_vg.add([0, 1, 2, 3, 4, 5, 6, 7, 8, 9, 10, 11], 1.0, 'REPLACE')
_m = ob_icosphere_014.modifiers.new('Armature', 'ARMATURE')
_m.object = ob_armature_014
ob_armature_015.location = (0.2679, 0.1671, 0.7723)
ob_armature_015.scale = (0.01799, 0.01799, 0.01799)
ob_armature_015.show_in_front = True
ob_armature_015.lineart.crease_threshold = 0.0
ob_icosphere_015.parent = ob_armature_015
ob_icosphere_015.matrix_parent_inverse = Matrix(((6.395, 0.0, 3.725e-09, 0.05646), (0.0, 6.395, -4.768e-07, -4.103), (0.0, 0.0, 6.395, -6.777), (0.0, 0.0, 0.0, 1.0)))
ob_icosphere_015.location = (-0.00782, 0.6397, 1.142)
ob_icosphere_015.scale = (0.1751, 0.1751, 0.1751)
ob_icosphere_015.lineart.crease_threshold = 0.0
_vg = ob_icosphere_015.vertex_groups.new(name='Bone')
_vg.add([0, 1, 2, 3, 4, 5, 6, 7, 8, 9, 10, 11], 1.0, 'REPLACE')
_m = ob_icosphere_015.modifiers.new('Armature', 'ARMATURE')
_m.object = ob_armature_015
ob_armature_016.location = (0.1726, 0.1071, 0.8434)
ob_armature_016.scale = (0.01799, 0.01799, 0.01799)
ob_armature_016.show_in_front = True
ob_armature_016.lineart.crease_threshold = 0.0
ob_icosphere_016.parent = ob_armature_016
ob_icosphere_016.matrix_parent_inverse = Matrix(((6.395, 0.0, 3.725e-09, 0.05646), (0.0, 6.395, -4.768e-07, -4.103), (0.0, 0.0, 6.395, -6.777), (0.0, 0.0, 0.0, 1.0)))
ob_icosphere_016.location = (-0.00782, 0.6397, 1.142)
ob_icosphere_016.scale = (0.1751, 0.1751, 0.1751)
ob_icosphere_016.lineart.crease_threshold = 0.0
_vg = ob_icosphere_016.vertex_groups.new(name='Bone')
_vg.add([0, 1, 2, 3, 4, 5, 6, 7, 8, 9, 10, 11], 1.0, 'REPLACE')
_m = ob_icosphere_016.modifiers.new('Armature', 'ARMATURE')
_m.object = ob_armature_016
ob_armature_017.location = (0.2127, 0.02498, 0.8301)
ob_armature_017.scale = (0.01799, 0.01799, 0.01799)
ob_armature_017.show_in_front = True
ob_armature_017.lineart.crease_threshold = 0.0
ob_icosphere_017.parent = ob_armature_017
ob_icosphere_017.matrix_parent_inverse = Matrix(((6.395, 0.0, 3.725e-09, 0.05646), (0.0, 6.395, -4.768e-07, -4.103), (0.0, 0.0, 6.395, -6.777), (0.0, 0.0, 0.0, 1.0)))
ob_icosphere_017.location = (-0.00782, 0.6397, 1.142)
ob_icosphere_017.scale = (0.1751, 0.1751, 0.1751)
ob_icosphere_017.lineart.crease_threshold = 0.0
_vg = ob_icosphere_017.vertex_groups.new(name='Bone')
_vg.add([0, 1, 2, 3, 4, 5, 6, 7, 8, 9, 10, 11], 1.0, 'REPLACE')
_m = ob_icosphere_017.modifiers.new('Armature', 'ARMATURE')
_m.object = ob_armature_017
ob_armature_018.location = (0.2925, 0.05121, 0.7729)
ob_armature_018.scale = (0.01799, 0.01799, 0.01799)
ob_armature_018.show_in_front = True
ob_armature_018.lineart.crease_threshold = 0.0
ob_icosphere_018.parent = ob_armature_018
ob_icosphere_018.matrix_parent_inverse = Matrix(((6.395, 0.0, 3.725e-09, 0.05646), (0.0, 6.395, -4.768e-07, -4.103), (0.0, 0.0, 6.395, -6.777), (0.0, 0.0, 0.0, 1.0)))
ob_icosphere_018.location = (-0.00782, 0.6397, 1.142)
ob_icosphere_018.scale = (0.1751, 0.1751, 0.1751)
ob_icosphere_018.lineart.crease_threshold = 0.0
_vg = ob_icosphere_018.vertex_groups.new(name='Bone')
_vg.add([0, 1, 2, 3, 4, 5, 6, 7, 8, 9, 10, 11], 1.0, 'REPLACE')
_m = ob_icosphere_018.modifiers.new('Armature', 'ARMATURE')
_m.object = ob_armature_018
ob_armature_019.location = (0.3505, 0.1088, 0.6665)
ob_armature_019.scale = (0.01799, 0.01799, 0.01799)
ob_armature_019.show_in_front = True
ob_armature_019.lineart.crease_threshold = 0.0
ob_icosphere_019.parent = ob_armature_019
ob_icosphere_019.matrix_parent_inverse = Matrix(((6.395, 0.0, 3.725e-09, 0.05646), (0.0, 6.395, -4.768e-07, -4.103), (0.0, 0.0, 6.395, -6.777), (0.0, 0.0, 0.0, 1.0)))
ob_icosphere_019.location = (-0.00782, 0.6397, 1.142)
ob_icosphere_019.scale = (0.1751, 0.1751, 0.1751)
ob_icosphere_019.lineart.crease_threshold = 0.0
_vg = ob_icosphere_019.vertex_groups.new(name='Bone')
_vg.add([0, 1, 2, 3, 4, 5, 6, 7, 8, 9, 10, 11], 1.0, 'REPLACE')
_m = ob_icosphere_019.modifiers.new('Armature', 'ARMATURE')
_m.object = ob_armature_019
ob_armature_020.location = (0.3159, -0.07837, 0.6706)
ob_armature_020.scale = (0.01799, 0.01799, 0.01799)
ob_armature_020.show_in_front = True
ob_armature_020.lineart.crease_threshold = 0.0
ob_icosphere_020.parent = ob_armature_020
ob_icosphere_020.matrix_parent_inverse = Matrix(((6.395, 0.0, 3.725e-09, 0.05646), (0.0, 6.395, -4.768e-07, -4.103), (0.0, 0.0, 6.395, -6.777), (0.0, 0.0, 0.0, 1.0)))
ob_icosphere_020.location = (-0.00782, 0.6397, 1.142)
ob_icosphere_020.scale = (0.1751, 0.1751, 0.1751)
ob_icosphere_020.lineart.crease_threshold = 0.0
_vg = ob_icosphere_020.vertex_groups.new(name='Bone')
_vg.add([0, 1, 2, 3, 4, 5, 6, 7, 8, 9, 10, 11], 1.0, 'REPLACE')
_m = ob_icosphere_020.modifiers.new('Armature', 'ARMATURE')
_m.object = ob_armature_020
ob_armature_021.location = (0.2802, -0.07837, 0.7747)
ob_armature_021.scale = (0.01799, 0.01799, 0.01799)
ob_armature_021.show_in_front = True
ob_armature_021.lineart.crease_threshold = 0.0
ob_icosphere_021.parent = ob_armature_021
ob_icosphere_021.matrix_parent_inverse = Matrix(((6.395, 0.0, 3.725e-09, 0.05646), (0.0, 6.395, -4.768e-07, -4.103), (0.0, 0.0, 6.395, -6.777), (0.0, 0.0, 0.0, 1.0)))
ob_icosphere_021.location = (-0.00782, 0.6397, 1.142)
ob_icosphere_021.scale = (0.1751, 0.1751, 0.1751)
ob_icosphere_021.lineart.crease_threshold = 0.0
_vg = ob_icosphere_021.vertex_groups.new(name='Bone')
_vg.add([0, 1, 2, 3, 4, 5, 6, 7, 8, 9, 10, 11], 1.0, 'REPLACE')
_m = ob_icosphere_021.modifiers.new('Armature', 'ARMATURE')
_m.object = ob_armature_021
ob_armature_022.location = (0.1319, -0.244, 0.6262)
ob_armature_022.scale = (0.01799, 0.01799, 0.01799)
ob_armature_022.show_in_front = True
ob_armature_022.lineart.crease_threshold = 0.0
ob_icosphere_022.parent = ob_armature_022
ob_icosphere_022.matrix_parent_inverse = Matrix(((6.395, 0.0, 3.725e-09, 0.05646), (0.0, 6.395, -4.768e-07, -4.103), (0.0, 0.0, 6.395, -6.777), (0.0, 0.0, 0.0, 1.0)))
ob_icosphere_022.location = (-0.00782, 0.6397, 1.142)
ob_icosphere_022.scale = (0.1751, 0.1751, 0.1751)
ob_icosphere_022.lineart.crease_threshold = 0.0
_vg = ob_icosphere_022.vertex_groups.new(name='Bone')
_vg.add([0, 1, 2, 3, 4, 5, 6, 7, 8, 9, 10, 11], 1.0, 'REPLACE')
_m = ob_icosphere_022.modifiers.new('Armature', 'ARMATURE')
_m.object = ob_armature_022
ob_armature_023.location = (0.1319, -0.2436, 0.6262)
ob_armature_023.scale = (0.01799, 0.01799, 0.01799)
ob_armature_023.show_in_front = True
ob_armature_023.lineart.crease_threshold = 0.0
ob_icosphere_023.parent = ob_armature_023
ob_icosphere_023.matrix_parent_inverse = Matrix(((6.395, 0.0, 3.725e-09, 0.05646), (0.0, 6.395, -4.768e-07, -4.103), (0.0, 0.0, 6.395, -6.777), (0.0, 0.0, 0.0, 1.0)))
ob_icosphere_023.location = (-0.00782, 0.6397, 1.142)
ob_icosphere_023.scale = (0.1751, 0.1751, 0.1751)
ob_icosphere_023.lineart.crease_threshold = 0.0
_vg = ob_icosphere_023.vertex_groups.new(name='Bone')
_vg.add([0, 1, 2, 3, 4, 5, 6, 7, 8, 9, 10, 11], 1.0, 'REPLACE')
_m = ob_icosphere_023.modifiers.new('Armature', 'ARMATURE')
_m.object = ob_armature_023
ob_armature_024.location = (0.345, 0.03914, 0.6177)
ob_armature_024.scale = (0.01799, 0.01799, 0.01799)
ob_armature_024.show_in_front = True
ob_armature_024.lineart.crease_threshold = 0.0
ob_icosphere_024.parent = ob_armature_024
ob_icosphere_024.matrix_parent_inverse = Matrix(((6.395, 0.0, 3.725e-09, 0.05646), (0.0, 6.395, -4.768e-07, -4.103), (0.0, 0.0, 6.395, -6.777), (0.0, 0.0, 0.0, 1.0)))
ob_icosphere_024.location = (-0.00782, 0.6397, 1.142)
ob_icosphere_024.scale = (0.1751, 0.1751, 0.1751)
ob_icosphere_024.lineart.crease_threshold = 0.0
_vg = ob_icosphere_024.vertex_groups.new(name='Bone')
_vg.add([0, 1, 2, 3, 4, 5, 6, 7, 8, 9, 10, 11], 1.0, 'REPLACE')
_m = ob_icosphere_024.modifiers.new('Armature', 'ARMATURE')
_m.object = ob_armature_024
ob_armature_025.location = (-0.07653, 0.3279, 0.594)
ob_armature_025.scale = (0.01799, 0.01799, 0.01799)
ob_armature_025.show_in_front = True
ob_armature_025.lineart.crease_threshold = 0.0
ob_icosphere_025.parent = ob_armature_025
ob_icosphere_025.matrix_parent_inverse = Matrix(((6.395, 0.0, 3.725e-09, 0.05646), (0.0, 6.395, -4.768e-07, -4.103), (0.0, 0.0, 6.395, -6.777), (0.0, 0.0, 0.0, 1.0)))
ob_icosphere_025.location = (-0.00782, 0.6397, 1.142)
ob_icosphere_025.scale = (0.1751, 0.1751, 0.1751)
ob_icosphere_025.lineart.crease_threshold = 0.0
_vg = ob_icosphere_025.vertex_groups.new(name='Bone')
_vg.add([0, 1, 2, 3, 4, 5, 6, 7, 8, 9, 10, 11], 1.0, 'REPLACE')
_m = ob_icosphere_025.modifiers.new('Armature', 'ARMATURE')
_m.object = ob_armature_025
ob_armature_026.location = (-0.1722, 0.2157, 0.7164)
ob_armature_026.scale = (0.01799, 0.01799, 0.01799)
ob_armature_026.show_in_front = True
ob_armature_026.lineart.crease_threshold = 0.0
ob_icosphere_026.parent = ob_armature_026
ob_icosphere_026.matrix_parent_inverse = Matrix(((6.395, 0.0, 3.725e-09, 0.05646), (0.0, 6.395, -4.768e-07, -4.103), (0.0, 0.0, 6.395, -6.777), (0.0, 0.0, 0.0, 1.0)))
ob_icosphere_026.location = (-0.00782, 0.6397, 1.142)
ob_icosphere_026.scale = (0.1751, 0.1751, 0.1751)
ob_icosphere_026.lineart.crease_threshold = 0.0
_vg = ob_icosphere_026.vertex_groups.new(name='Bone')
_vg.add([0, 1, 2, 3, 4, 5, 6, 7, 8, 9, 10, 11], 1.0, 'REPLACE')
_m = ob_icosphere_026.modifiers.new('Armature', 'ARMATURE')
_m.object = ob_armature_026
ob_armature_027.location = (-0.05683, 0.1438, 0.824)
ob_armature_027.scale = (0.01799, 0.01799, 0.01799)
ob_armature_027.show_in_front = True
ob_armature_027.lineart.crease_threshold = 0.0
ob_icosphere_027.parent = ob_armature_027
ob_icosphere_027.matrix_parent_inverse = Matrix(((6.395, 0.0, 3.725e-09, 0.05646), (0.0, 6.395, -4.768e-07, -4.103), (0.0, 0.0, 6.395, -6.777), (0.0, 0.0, 0.0, 1.0)))
ob_icosphere_027.location = (-0.00782, 0.6397, 1.142)
ob_icosphere_027.scale = (0.1751, 0.1751, 0.1751)
ob_icosphere_027.lineart.crease_threshold = 0.0
_vg = ob_icosphere_027.vertex_groups.new(name='Bone')
_vg.add([0, 1, 2, 3, 4, 5, 6, 7, 8, 9, 10, 11], 1.0, 'REPLACE')
_m = ob_icosphere_027.modifiers.new('Armature', 'ARMATURE')
_m.object = ob_armature_027
ob_armature_028.location = (-0.1473, 0.05779, 0.7718)
ob_armature_028.scale = (0.01799, 0.01799, 0.01799)
ob_armature_028.show_in_front = True
ob_armature_028.lineart.crease_threshold = 0.0
ob_icosphere_028.parent = ob_armature_028
ob_icosphere_028.matrix_parent_inverse = Matrix(((6.395, 0.0, 3.725e-09, 0.05646), (0.0, 6.395, -4.768e-07, -4.103), (0.0, 0.0, 6.395, -6.777), (0.0, 0.0, 0.0, 1.0)))
ob_icosphere_028.location = (-0.00782, 0.6397, 1.142)
ob_icosphere_028.scale = (0.1751, 0.1751, 0.1751)
ob_icosphere_028.lineart.crease_threshold = 0.0
_vg = ob_icosphere_028.vertex_groups.new(name='Bone')
_vg.add([0, 1, 2, 3, 4, 5, 6, 7, 8, 9, 10, 11], 1.0, 'REPLACE')
_m = ob_icosphere_028.modifiers.new('Armature', 'ARMATURE')
_m.object = ob_armature_028
ob_armature_029.location = (0.005507, 0.09234, 0.8343)
ob_armature_029.scale = (0.01799, 0.01799, 0.01799)
ob_armature_029.show_in_front = True
ob_armature_029.lineart.crease_threshold = 0.0
ob_icosphere_029.parent = ob_armature_029
ob_icosphere_029.matrix_parent_inverse = Matrix(((6.395, 0.0, 3.725e-09, 0.05646), (0.0, 6.395, -4.768e-07, -4.103), (0.0, 0.0, 6.395, -6.777), (0.0, 0.0, 0.0, 1.0)))
ob_icosphere_029.location = (-0.00782, 0.6397, 1.142)
ob_icosphere_029.scale = (0.1751, 0.1751, 0.1751)
ob_icosphere_029.lineart.crease_threshold = 0.0
_vg = ob_icosphere_029.vertex_groups.new(name='Bone')
_vg.add([0, 1, 2, 3, 4, 5, 6, 7, 8, 9, 10, 11], 1.0, 'REPLACE')
_m = ob_icosphere_029.modifiers.new('Armature', 'ARMATURE')
_m.object = ob_armature_029
ob_armature_030.location = (-0.1228, -0.1296, 0.7)
ob_armature_030.scale = (0.01799, 0.01799, 0.01799)
ob_armature_030.show_in_front = True
ob_armature_030.lineart.crease_threshold = 0.0
ob_icosphere_030.parent = ob_armature_030
ob_icosphere_030.matrix_parent_inverse = Matrix(((6.395, 0.0, 3.725e-09, 0.05646), (0.0, 6.395, -4.768e-07, -4.103), (0.0, 0.0, 6.395, -6.777), (0.0, 0.0, 0.0, 1.0)))
ob_icosphere_030.location = (-0.00782, 0.6397, 1.142)
ob_icosphere_030.scale = (0.1751, 0.1751, 0.1751)
ob_icosphere_030.lineart.crease_threshold = 0.0
_vg = ob_icosphere_030.vertex_groups.new(name='Bone')
_vg.add([0, 1, 2, 3, 4, 5, 6, 7, 8, 9, 10, 11], 1.0, 'REPLACE')
_m = ob_icosphere_030.modifiers.new('Armature', 'ARMATURE')
_m.object = ob_armature_030
ob_armature_031.location = (-0.106, -0.04289, 0.8007)
ob_armature_031.scale = (0.01799, 0.01799, 0.01799)
ob_armature_031.show_in_front = True
ob_armature_031.lineart.crease_threshold = 0.0
ob_icosphere_031.parent = ob_armature_031
ob_icosphere_031.matrix_parent_inverse = Matrix(((6.395, 0.0, 3.725e-09, 0.05646), (0.0, 6.395, -4.768e-07, -4.103), (0.0, 0.0, 6.395, -6.777), (0.0, 0.0, 0.0, 1.0)))
ob_icosphere_031.location = (-0.00782, 0.6397, 1.142)
ob_icosphere_031.scale = (0.1751, 0.1751, 0.1751)
ob_icosphere_031.lineart.crease_threshold = 0.0
_vg = ob_icosphere_031.vertex_groups.new(name='Bone')
_vg.add([0, 1, 2, 3, 4, 5, 6, 7, 8, 9, 10, 11], 1.0, 'REPLACE')
_m = ob_icosphere_031.modifiers.new('Armature', 'ARMATURE')
_m.object = ob_armature_031
ob_armature_032.location = (-0.07419, -0.199, 0.6328)
ob_armature_032.scale = (0.01799, 0.01799, 0.01799)
ob_armature_032.show_in_front = True
ob_armature_032.lineart.crease_threshold = 0.0
ob_icosphere_032.parent = ob_armature_032
ob_icosphere_032.matrix_parent_inverse = Matrix(((6.395, 0.0, 3.725e-09, 0.05646), (0.0, 6.395, -4.768e-07, -4.103), (0.0, 0.0, 6.395, -6.777), (0.0, 0.0, 0.0, 1.0)))
ob_icosphere_032.location = (-0.00782, 0.6397, 1.142)
ob_icosphere_032.scale = (0.1751, 0.1751, 0.1751)
ob_icosphere_032.lineart.crease_threshold = 0.0
_vg = ob_icosphere_032.vertex_groups.new(name='Bone')
_vg.add([0, 1, 2, 3, 4, 5, 6, 7, 8, 9, 10, 11], 1.0, 'REPLACE')
_m = ob_icosphere_032.modifiers.new('Armature', 'ARMATURE')
_m.object = ob_armature_032
ob_armature_033.location = (-0.2086, -0.02665, 0.6328)
ob_armature_033.scale = (0.01799, 0.01799, 0.01799)
ob_armature_033.show_in_front = True
ob_armature_033.lineart.crease_threshold = 0.0
ob_icosphere_033.parent = ob_armature_033
ob_icosphere_033.matrix_parent_inverse = Matrix(((6.395, 0.0, 3.725e-09, 0.05646), (0.0, 6.395, -4.768e-07, -4.103), (0.0, 0.0, 6.395, -6.777), (0.0, 0.0, 0.0, 1.0)))
ob_icosphere_033.location = (-0.00782, 0.6397, 1.142)
ob_icosphere_033.scale = (0.1751, 0.1751, 0.1751)
ob_icosphere_033.lineart.crease_threshold = 0.0
_vg = ob_icosphere_033.vertex_groups.new(name='Bone')
_vg.add([0, 1, 2, 3, 4, 5, 6, 7, 8, 9, 10, 11], 1.0, 'REPLACE')
_m = ob_icosphere_033.modifiers.new('Armature', 'ARMATURE')
_m.object = ob_armature_033
ob_armature_034.location = (-0.2086, 0.06961, 0.5498)
ob_armature_034.scale = (0.01799, 0.01799, 0.01799)
ob_armature_034.show_in_front = True
ob_armature_034.lineart.crease_threshold = 0.0
ob_icosphere_034.parent = ob_armature_034
ob_icosphere_034.matrix_parent_inverse = Matrix(((6.395, 0.0, 3.725e-09, 0.05646), (0.0, 6.395, -4.768e-07, -4.103), (0.0, 0.0, 6.395, -6.777), (0.0, 0.0, 0.0, 1.0)))
ob_icosphere_034.location = (-0.00782, 0.6397, 1.142)
ob_icosphere_034.scale = (0.1751, 0.1751, 0.1751)
ob_icosphere_034.lineart.crease_threshold = 0.0
_vg = ob_icosphere_034.vertex_groups.new(name='Bone')
_vg.add([0, 1, 2, 3, 4, 5, 6, 7, 8, 9, 10, 11], 1.0, 'REPLACE')
_m = ob_icosphere_034.modifiers.new('Armature', 'ARMATURE')
_m.object = ob_armature_034
ob_armature_035.location = (-0.1807, 0.2042, 0.5498)
ob_armature_035.scale = (0.01799, 0.01799, 0.01799)
ob_armature_035.show_in_front = True
ob_armature_035.lineart.crease_threshold = 0.0
ob_icosphere_035.parent = ob_armature_035
ob_icosphere_035.matrix_parent_inverse = Matrix(((6.395, 0.0, 3.725e-09, 0.05646), (0.0, 6.395, -4.768e-07, -4.103), (0.0, 0.0, 6.395, -6.777), (0.0, 0.0, 0.0, 1.0)))
ob_icosphere_035.location = (-0.00782, 0.6397, 1.142)
ob_icosphere_035.scale = (0.1751, 0.1751, 0.1751)
ob_icosphere_035.lineart.crease_threshold = 0.0
_vg = ob_icosphere_035.vertex_groups.new(name='Bone')
_vg.add([0, 1, 2, 3, 4, 5, 6, 7, 8, 9, 10, 11], 1.0, 'REPLACE')
_m = ob_icosphere_035.modifiers.new('Armature', 'ARMATURE')
_m.object = ob_armature_035
ob_armature_036.location = (-0.1472, -0.09768, 0.5585)
ob_armature_036.scale = (0.01799, 0.01799, 0.01799)
ob_armature_036.show_in_front = True
ob_armature_036.lineart.crease_threshold = 0.0
ob_icosphere_036.parent = ob_armature_036
ob_icosphere_036.matrix_parent_inverse = Matrix(((6.395, 0.0, 3.725e-09, 0.05646), (0.0, 6.395, -4.768e-07, -4.103), (0.0, 0.0, 6.395, -6.777), (0.0, 0.0, 0.0, 1.0)))
ob_icosphere_036.location = (-0.00782, 0.6397, 1.142)
ob_icosphere_036.scale = (0.1751, 0.1751, 0.1751)
ob_icosphere_036.lineart.crease_threshold = 0.0
_vg = ob_icosphere_036.vertex_groups.new(name='Bone')
_vg.add([0, 1, 2, 3, 4, 5, 6, 7, 8, 9, 10, 11], 1.0, 'REPLACE')
_m = ob_icosphere_036.modifiers.new('Armature', 'ARMATURE')
_m.object = ob_armature_036
ob_armature_037.location = (-0.02148, -0.2185, 0.5687)
ob_armature_037.scale = (0.01799, 0.01799, 0.01799)
ob_armature_037.show_in_front = True
ob_armature_037.lineart.crease_threshold = 0.0
ob_icosphere_037.parent = ob_armature_037
ob_icosphere_037.matrix_parent_inverse = Matrix(((6.395, 0.0, 3.725e-09, 0.05646), (0.0, 6.395, -4.768e-07, -4.103), (0.0, 0.0, 6.395, -6.777), (0.0, 0.0, 0.0, 1.0)))
ob_icosphere_037.location = (-0.00782, 0.6397, 1.142)
ob_icosphere_037.scale = (0.1751, 0.1751, 0.1751)
ob_icosphere_037.lineart.crease_threshold = 0.0
_vg = ob_icosphere_037.vertex_groups.new(name='Bone')
_vg.add([0, 1, 2, 3, 4, 5, 6, 7, 8, 9, 10, 11], 1.0, 'REPLACE')
_m = ob_icosphere_037.modifiers.new('Armature', 'ARMATURE')
_m.object = ob_armature_037
ob_armature_038.location = (0.2621, -0.1419, 0.6198)
ob_armature_038.scale = (0.01799, 0.01799, 0.01799)
ob_armature_038.show_in_front = True
ob_armature_038.lineart.crease_threshold = 0.0
ob_icosphere_038.parent = ob_armature_038
ob_icosphere_038.matrix_parent_inverse = Matrix(((6.395, 0.0, 3.725e-09, 0.05646), (0.0, 6.395, -4.768e-07, -4.103), (0.0, 0.0, 6.395, -6.777), (0.0, 0.0, 0.0, 1.0)))
ob_icosphere_038.location = (-0.00782, 0.6397, 1.142)
ob_icosphere_038.scale = (0.1751, 0.1751, 0.1751)
ob_icosphere_038.lineart.crease_threshold = 0.0
_vg = ob_icosphere_038.vertex_groups.new(name='Bone')
_vg.add([0, 1, 2, 3, 4, 5, 6, 7, 8, 9, 10, 11], 1.0, 'REPLACE')
_m = ob_icosphere_038.modifiers.new('Armature', 'ARMATURE')
_m.object = ob_armature_038
ob_armature_039.location = (0.1952, -0.1666, 0.761)
ob_armature_039.scale = (0.01799, 0.01799, 0.01799)
ob_armature_039.show_in_front = True
ob_armature_039.lineart.crease_threshold = 0.0
ob_icosphere_039.parent = ob_armature_039
ob_icosphere_039.matrix_parent_inverse = Matrix(((6.395, 0.0, 3.725e-09, 0.05646), (0.0, 6.395, -4.768e-07, -4.103), (0.0, 0.0, 6.395, -6.777), (0.0, 0.0, 0.0, 1.0)))
ob_icosphere_039.location = (-0.00782, 0.6397, 1.142)
ob_icosphere_039.scale = (0.1751, 0.1751, 0.1751)
ob_icosphere_039.lineart.crease_threshold = 0.0
_vg = ob_icosphere_039.vertex_groups.new(name='Bone')
_vg.add([0, 1, 2, 3, 4, 5, 6, 7, 8, 9, 10, 11], 1.0, 'REPLACE')
_m = ob_icosphere_039.modifiers.new('Armature', 'ARMATURE')
_m.object = ob_armature_039
ob_armature_040.location = (0.188, -0.1859, 0.5402)
ob_armature_040.scale = (0.01799, 0.01799, 0.01799)
ob_armature_040.show_in_front = True
ob_armature_040.lineart.crease_threshold = 0.0
ob_icosphere_040.parent = ob_armature_040
ob_icosphere_040.matrix_parent_inverse = Matrix(((6.395, 0.0, 3.725e-09, 0.05646), (0.0, 6.395, -4.768e-07, -4.103), (0.0, 0.0, 6.395, -6.777), (0.0, 0.0, 0.0, 1.0)))
ob_icosphere_040.location = (-0.00782, 0.6397, 1.142)
ob_icosphere_040.scale = (0.1751, 0.1751, 0.1751)
ob_icosphere_040.lineart.crease_threshold = 0.0
_vg = ob_icosphere_040.vertex_groups.new(name='Bone')
_vg.add([0, 1, 2, 3, 4, 5, 6, 7, 8, 9, 10, 11], 1.0, 'REPLACE')
_m = ob_icosphere_040.modifiers.new('Armature', 'ARMATURE')
_m.object = ob_armature_040
ob_armature_041.location = (0.2909, -0.0572, 0.5402)
ob_armature_041.scale = (0.01799, 0.01799, 0.01799)
ob_armature_041.show_in_front = True
ob_armature_041.lineart.crease_threshold = 0.0
ob_icosphere_041.parent = ob_armature_041
ob_icosphere_041.matrix_parent_inverse = Matrix(((6.395, 0.0, 3.725e-09, 0.05646), (0.0, 6.395, -4.768e-07, -4.103), (0.0, 0.0, 6.395, -6.777), (0.0, 0.0, 0.0, 1.0)))
ob_icosphere_041.location = (-0.00782, 0.6397, 1.142)
ob_icosphere_041.scale = (0.1751, 0.1751, 0.1751)
ob_icosphere_041.lineart.crease_threshold = 0.0
_vg = ob_icosphere_041.vertex_groups.new(name='Bone')
_vg.add([0, 1, 2, 3, 4, 5, 6, 7, 8, 9, 10, 11], 1.0, 'REPLACE')
_m = ob_icosphere_041.modifiers.new('Armature', 'ARMATURE')
_m.object = ob_armature_041
ob_armature_042.location = (0.3305, 0.1879, 0.5375)
ob_armature_042.scale = (0.01799, 0.01799, 0.01799)
ob_armature_042.show_in_front = True
ob_armature_042.lineart.crease_threshold = 0.0
ob_icosphere_042.parent = ob_armature_042
ob_icosphere_042.matrix_parent_inverse = Matrix(((6.395, 0.0, 3.725e-09, 0.05646), (0.0, 6.395, -4.768e-07, -4.103), (0.0, 0.0, 6.395, -6.777), (0.0, 0.0, 0.0, 1.0)))
ob_icosphere_042.location = (-0.00782, 0.6397, 1.142)
ob_icosphere_042.scale = (0.1751, 0.1751, 0.1751)
ob_icosphere_042.lineart.crease_threshold = 0.0
_vg = ob_icosphere_042.vertex_groups.new(name='Bone')
_vg.add([0, 1, 2, 3, 4, 5, 6, 7, 8, 9, 10, 11], 1.0, 'REPLACE')
_m = ob_icosphere_042.modifiers.new('Armature', 'ARMATURE')
_m.object = ob_armature_042
ob_armature_043.location = (0.3094, 0.2011, 0.6305)
ob_armature_043.scale = (0.01799, 0.01799, 0.01799)
ob_armature_043.show_in_front = True
ob_armature_043.lineart.crease_threshold = 0.0
ob_icosphere_043.parent = ob_armature_043
ob_icosphere_043.matrix_parent_inverse = Matrix(((6.395, 0.0, 3.725e-09, 0.05646), (0.0, 6.395, -4.768e-07, -4.103), (0.0, 0.0, 6.395, -6.777), (0.0, 0.0, 0.0, 1.0)))
ob_icosphere_043.location = (-0.00782, 0.6397, 1.142)
ob_icosphere_043.scale = (0.1751, 0.1751, 0.1751)
ob_icosphere_043.lineart.crease_threshold = 0.0
_vg = ob_icosphere_043.vertex_groups.new(name='Bone')
_vg.add([0, 1, 2, 3, 4, 5, 6, 7, 8, 9, 10, 11], 1.0, 'REPLACE')
_m = ob_icosphere_043.modifiers.new('Armature', 'ARMATURE')
_m.object = ob_armature_043
ob_armature_044.location = (0.2335, 0.268, 0.5341)
ob_armature_044.scale = (0.01799, 0.01799, 0.01799)
ob_armature_044.show_in_front = True
ob_armature_044.lineart.crease_threshold = 0.0
ob_icosphere_044.parent = ob_armature_044
ob_icosphere_044.matrix_parent_inverse = Matrix(((6.395, 0.0, 3.725e-09, 0.05646), (0.0, 6.395, -4.768e-07, -4.103), (0.0, 0.0, 6.395, -6.777), (0.0, 0.0, 0.0, 1.0)))
ob_icosphere_044.location = (-0.00782, 0.6397, 1.142)
ob_icosphere_044.scale = (0.1751, 0.1751, 0.1751)
ob_icosphere_044.lineart.crease_threshold = 0.0
_vg = ob_icosphere_044.vertex_groups.new(name='Bone')
_vg.add([0, 1, 2, 3, 4, 5, 6, 7, 8, 9, 10, 11], 1.0, 'REPLACE')
_m = ob_icosphere_044.modifiers.new('Armature', 'ARMATURE')
_m.object = ob_armature_044
ob_armature_045.location = (0.04989, 0.3529, 0.5407)
ob_armature_045.scale = (0.01799, 0.01799, 0.01799)
ob_armature_045.show_in_front = True
ob_armature_045.lineart.crease_threshold = 0.0
ob_icosphere_045.parent = ob_armature_045
ob_icosphere_045.matrix_parent_inverse = Matrix(((6.395, 0.0, 3.725e-09, 0.05646), (0.0, 6.395, -4.768e-07, -4.103), (0.0, 0.0, 6.395, -6.777), (0.0, 0.0, 0.0, 1.0)))
ob_icosphere_045.location = (-0.00782, 0.6397, 1.142)
ob_icosphere_045.scale = (0.1751, 0.1751, 0.1751)
ob_icosphere_045.lineart.crease_threshold = 0.0
_vg = ob_icosphere_045.vertex_groups.new(name='Bone')
_vg.add([0, 1, 2, 3, 4, 5, 6, 7, 8, 9, 10, 11], 1.0, 'REPLACE')
_m = ob_icosphere_045.modifiers.new('Armature', 'ARMATURE')
_m.object = ob_armature_045
ob_armature_046.location = (-0.09229, 0.3032, 0.517)
ob_armature_046.scale = (0.01799, 0.01799, 0.01799)
ob_armature_046.show_in_front = True
ob_armature_046.lineart.crease_threshold = 0.0
ob_icosphere_046.parent = ob_armature_046
ob_icosphere_046.matrix_parent_inverse = Matrix(((6.395, 0.0, 3.725e-09, 0.05646), (0.0, 6.395, -4.768e-07, -4.103), (0.0, 0.0, 6.395, -6.777), (0.0, 0.0, 0.0, 1.0)))
ob_icosphere_046.location = (-0.00782, 0.6397, 1.142)
ob_icosphere_046.scale = (0.1751, 0.1751, 0.1751)
ob_icosphere_046.lineart.crease_threshold = 0.0
_vg = ob_icosphere_046.vertex_groups.new(name='Bone')
_vg.add([0, 1, 2, 3, 4, 5, 6, 7, 8, 9, 10, 11], 1.0, 'REPLACE')
_m = ob_icosphere_046.modifiers.new('Armature', 'ARMATURE')
_m.object = ob_armature_046
ob_armature_047.location = (-0.0103, -0.2156, 0.7087)
ob_armature_047.scale = (0.01799, 0.01799, 0.01799)
ob_armature_047.show_in_front = True
ob_armature_047.lineart.crease_threshold = 0.0
ob_icosphere_047.parent = ob_armature_047
ob_icosphere_047.matrix_parent_inverse = Matrix(((6.395, 0.0, 3.725e-09, 0.05646), (0.0, 6.395, -4.768e-07, -4.103), (0.0, 0.0, 6.395, -6.777), (0.0, 0.0, 0.0, 1.0)))
ob_icosphere_047.location = (-0.00782, 0.6397, 1.142)
ob_icosphere_047.scale = (0.1751, 0.1751, 0.1751)
ob_icosphere_047.lineart.crease_threshold = 0.0
_vg = ob_icosphere_047.vertex_groups.new(name='Bone')
_vg.add([0, 1, 2, 3, 4, 5, 6, 7, 8, 9, 10, 11], 1.0, 'REPLACE')
_m = ob_icosphere_047.modifiers.new('Armature', 'ARMATURE')
_m.object = ob_armature_047
ob_armature_048.location = (0.1814, -0.2269, 0.6895)
ob_armature_048.scale = (0.01799, 0.01799, 0.01799)
ob_armature_048.show_in_front = True
ob_armature_048.lineart.crease_threshold = 0.0
ob_icosphere_048.parent = ob_armature_048
ob_icosphere_048.matrix_parent_inverse = Matrix(((6.395, 0.0, 3.725e-09, 0.05646), (0.0, 6.395, -4.768e-07, -4.103), (0.0, 0.0, 6.395, -6.777), (0.0, 0.0, 0.0, 1.0)))
ob_icosphere_048.location = (-0.00782, 0.6397, 1.142)
ob_icosphere_048.scale = (0.1751, 0.1751, 0.1751)
ob_icosphere_048.lineart.crease_threshold = 0.0
_vg = ob_icosphere_048.vertex_groups.new(name='Bone')
_vg.add([0, 1, 2, 3, 4, 5, 6, 7, 8, 9, 10, 11], 1.0, 'REPLACE')
_m = ob_icosphere_048.modifiers.new('Armature', 'ARMATURE')
_m.object = ob_armature_048
ob_armature_049.location = (0.1134, 0.1713, 0.8405)
ob_armature_049.scale = (0.01799, 0.01799, 0.01799)
ob_armature_049.show_in_front = True
ob_armature_049.lineart.crease_threshold = 0.0
ob_icosphere_049.parent = ob_armature_049
ob_icosphere_049.matrix_parent_inverse = Matrix(((6.395, 0.0, 3.725e-09, 0.05646), (0.0, 6.395, -4.768e-07, -4.103), (0.0, 0.0, 6.395, -6.777), (0.0, 0.0, 0.0, 1.0)))
ob_icosphere_049.location = (-0.00782, 0.6397, 1.142)
ob_icosphere_049.scale = (0.1751, 0.1751, 0.1751)
ob_icosphere_049.lineart.crease_threshold = 0.0
_vg = ob_icosphere_049.vertex_groups.new(name='Bone')
_vg.add([0, 1, 2, 3, 4, 5, 6, 7, 8, 9, 10, 11], 1.0, 'REPLACE')
_m = ob_icosphere_049.modifiers.new('Armature', 'ARMATURE')
_m.object = ob_armature_049

# ---- collection membership
col_collection_1.objects.link(ob_armature_001)
col_collection_1.objects.link(ob_icosphere_001)
col_collection_1.objects.link(ob_armature_002)
col_collection_1.objects.link(ob_icosphere_002)
col_collection_1.objects.link(ob_armature_003)
col_collection_1.objects.link(ob_icosphere_003)
col_collection_1.objects.link(ob_armature_004)
col_collection_1.objects.link(ob_icosphere_004)
col_collection_1.objects.link(ob_armature_005)
col_collection_1.objects.link(ob_icosphere_005)
col_collection_1.objects.link(ob_armature_006)
col_collection_1.objects.link(ob_icosphere_006)
col_collection_1.objects.link(ob_armature_007)
col_collection_1.objects.link(ob_icosphere_007)
col_collection_1.objects.link(ob_armature_008)
col_collection_1.objects.link(ob_icosphere_008)
col_collection_1.objects.link(ob_armature_009)
col_collection_1.objects.link(ob_icosphere_009)
col_collection_1.objects.link(ob_armature_010)
col_collection_1.objects.link(ob_icosphere_010)
col_collection_1.objects.link(ob_armature_011)
col_collection_1.objects.link(ob_icosphere_011)
col_collection_1.objects.link(ob_armature_012)
col_collection_1.objects.link(ob_icosphere_012)
col_collection_1.objects.link(ob_armature_013)
col_collection_1.objects.link(ob_icosphere_013)
col_collection_1.objects.link(ob_armature_014)
col_collection_1.objects.link(ob_icosphere_014)
col_collection_1.objects.link(ob_armature_015)
col_collection_1.objects.link(ob_icosphere_015)
col_collection_1.objects.link(ob_armature_016)
col_collection_1.objects.link(ob_icosphere_016)
col_collection_1.objects.link(ob_armature_017)
col_collection_1.objects.link(ob_icosphere_017)
col_collection_1.objects.link(ob_armature_018)
col_collection_1.objects.link(ob_icosphere_018)
col_collection_1.objects.link(ob_armature_019)
col_collection_1.objects.link(ob_icosphere_019)
col_collection_1.objects.link(ob_armature_020)
col_collection_1.objects.link(ob_icosphere_020)
col_collection_1.objects.link(ob_armature_021)
col_collection_1.objects.link(ob_icosphere_021)
col_collection_1.objects.link(ob_armature_022)
col_collection_1.objects.link(ob_icosphere_022)
col_collection_1.objects.link(ob_armature_023)
col_collection_1.objects.link(ob_icosphere_023)
col_collection_1.objects.link(ob_armature_024)
col_collection_1.objects.link(ob_icosphere_024)
col_collection_1.objects.link(ob_armature_025)
col_collection_1.objects.link(ob_icosphere_025)
col_collection_1.objects.link(ob_armature_026)
col_collection_1.objects.link(ob_icosphere_026)
col_collection_1.objects.link(ob_armature_027)
col_collection_1.objects.link(ob_icosphere_027)
col_collection_1.objects.link(ob_armature_028)
col_collection_1.objects.link(ob_icosphere_028)
col_collection_1.objects.link(ob_armature_029)
col_collection_1.objects.link(ob_icosphere_029)
col_collection_1.objects.link(ob_armature_030)
col_collection_1.objects.link(ob_icosphere_030)
col_collection_1.objects.link(ob_armature_031)
col_collection_1.objects.link(ob_icosphere_031)
col_collection_1.objects.link(ob_armature_032)
col_collection_1.objects.link(ob_icosphere_032)
col_collection_1.objects.link(ob_armature_033)
col_collection_1.objects.link(ob_icosphere_033)
col_collection_1.objects.link(ob_armature_034)
col_collection_1.objects.link(ob_icosphere_034)
col_collection_1.objects.link(ob_armature_035)
col_collection_1.objects.link(ob_icosphere_035)
col_collection_1.objects.link(ob_armature_036)
col_collection_1.objects.link(ob_icosphere_036)
col_collection_1.objects.link(ob_armature_037)
col_collection_1.objects.link(ob_icosphere_037)
col_collection_1.objects.link(ob_armature_038)
col_collection_1.objects.link(ob_icosphere_038)
col_collection_1.objects.link(ob_armature_039)
col_collection_1.objects.link(ob_icosphere_039)
col_collection_1.objects.link(ob_armature_040)
col_collection_1.objects.link(ob_icosphere_040)
col_collection_1.objects.link(ob_armature_041)
col_collection_1.objects.link(ob_icosphere_041)
col_collection_1.objects.link(ob_armature_042)
col_collection_1.objects.link(ob_icosphere_042)
col_collection_1.objects.link(ob_armature_043)
col_collection_1.objects.link(ob_icosphere_043)
col_collection_1.objects.link(ob_armature_044)
col_collection_1.objects.link(ob_icosphere_044)
col_collection_1.objects.link(ob_armature_045)
col_collection_1.objects.link(ob_icosphere_045)
col_collection_1.objects.link(ob_armature_046)
col_collection_1.objects.link(ob_icosphere_046)
col_collection_1.objects.link(ob_armature_047)
col_collection_1.objects.link(ob_icosphere_047)
col_collection_1.objects.link(ob_armature_048)
col_collection_1.objects.link(ob_icosphere_048)
col_collection_1.objects.link(ob_armature_049)
col_collection_1.objects.link(ob_icosphere_049)

# ---- scene / render settings (as saved in the file)
scene.frame_start = 1; scene.frame_end = 20; scene.frame_set(21)
scene.render.engine = 'BLENDER_EEVEE_NEXT'
scene.render.resolution_percentage = 50
scene.render.dither_intensity = 0.0
scene.cycles.use_denoising = False
scene.cycles.samples = 128
scene.cycles.sampling_pattern = 'TABULATED_SOBOL'
scene.cycles.light_sampling_threshold = 0.0
scene.cycles.use_adaptive_sampling = False
scene.cycles.use_light_tree = False
scene.cycles.blur_glossy = 0.0
scene.cycles.sample_clamp_indirect = 0.0
scene.view_settings.view_transform = 'Standard'
bpy.context.view_layer.update()

# ---- added for rendering (the .blend has no active camera and no usable light): camera, sun
cam_auto = bpy.data.cameras.new('AutoCamera')
cam_auto.lens = 50.0
cam_auto.sensor_width = 36.0
cam_auto.clip_end = 1000.0
ob_auto_camera = bpy.data.objects.new('AutoCamera', cam_auto)
scene.collection.objects.link(ob_auto_camera)
ob_auto_camera.location = (0.942622, -0.992946, 1.38787)
ob_auto_camera.rotation_euler = (1.09748, -7.21219e-08, 0.694738)
scene.camera = ob_auto_camera
light_auto_sun = bpy.data.lights.new('AutoSun', 'SUN')
light_auto_sun.energy = 3.0
light_auto_sun.angle = 0.0523599
ob_auto_sun = bpy.data.objects.new('AutoSun', light_auto_sun)
scene.collection.objects.link(ob_auto_sun)
ob_auto_sun.rotation_euler = (0.872665, 0.174533, 0.523599)
bpy.context.view_layer.update()
